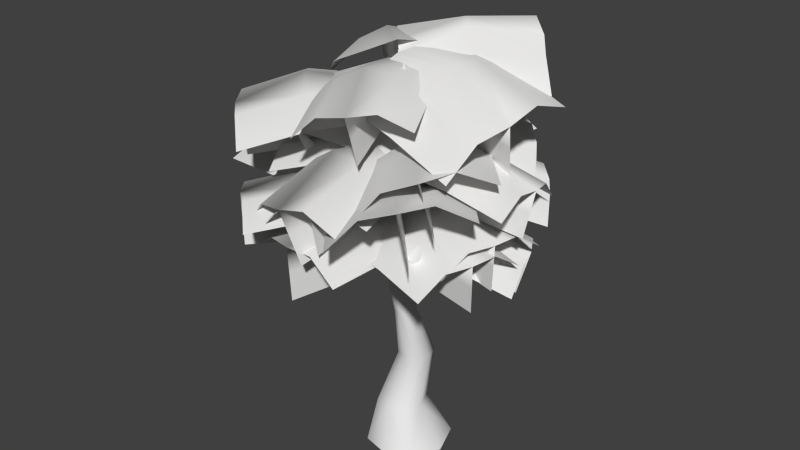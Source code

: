 # Source: lowpolyTree.blend  (saved by Blender 2.65.0; exported with 4.5.12 LTS)
import bpy
from mathutils import Matrix  # noqa: F401  (used for matrix-valued properties, if any)

bpy.ops.wm.read_factory_settings(use_empty=True)
scene = bpy.context.scene
scene.name = 'Scene'

# ---- collections
col_collection_1 = bpy.data.collections.new('Collection 1'); scene.collection.children.link(col_collection_1)

# ---- materials (node trees are filled in below, after node groups)
mat_leaves = bpy.data.materials.new('leaves')
mat_leaves.alpha_threshold = 0.0
mat_leaves.use_transparent_shadow = False
mat_leaves.diffuse_color = (0.8, 0.7962, 0.7849, 1.0)
mat_leaves.roughness = 0.5
mat_leaves.specular_intensity = 0.0
mat_bark = bpy.data.materials.new('bark')
mat_bark.alpha_threshold = 0.0
mat_bark.use_transparent_shadow = False
mat_bark.roughness = 0.5
mat_bark.specular_intensity = 0.0
mat_bark.line_color = (0.0, 0.0, 0.0, 1.0)

# ---- material node trees

# ---- world
world_world = bpy.data.worlds.new('World'); scene.world = world_world
world_world.color = (0.05088, 0.05088, 0.05088)
world_world.use_sun_shadow = False
world_world.sun_shadow_jitter_overblur = 0.0
world_world.cycles.sampling_method = 'MANUAL'
world_world.cycles.sample_map_resolution = 256

# ---- meshes
me_plane_028 = bpy.data.meshes.new('Plane.028')
me_plane_028.from_pydata([(1.0, -1.0, -0.191), (-1.0, -1.0, -0.191), (1.0, 1.0, -0.3242), (-1.0, 1.0, -0.3242), (0.0, -1.0, 0.0), (1.37e-18, 1.044, -0.001218), (-1.0, 0.0, -0.191), (1.0, 0.0, -0.191), (0.0, 0.0, 0.2992), (0.4901, -1.0, -0.09286), (0.4901, 1.0, 0.0), (0.4901, -7.681e-09, 0.1572), (-0.5, -6.4e-09, 0.1439), (-0.5, 1.0, 0.0), (-0.5, -1.0, -0.09802), (0.0, -1.0, -0.3692), (1.37e-18, 1.044, -0.3704), (0.0, 0.0, -0.3819), (-1.187e-16, -1.0, -0.8084), (-1.174e-16, 1.044, -0.8096), (-1.187e-16, -2.636e-32, -0.802)], [], [(12, 6, 1, 14), (11, 8, 4, 9), (10, 5, 8, 11), (13, 3, 6, 12), (7, 11, 9, 0), (2, 10, 11, 7), (8, 12, 14, 4), (5, 13, 12, 8), (17, 16, 5, 8), (8, 4, 15, 17), (20, 19, 16, 17), (17, 15, 18, 20)])
me_plane_028.polygons.foreach_set('use_smooth', [True] * 12)
_uv = me_plane_028.uv_layers.new(name='UVMap')
_uv.uv.foreach_set('vector', [0.25, 0.5, 0.0, 0.5, 0.0, 0.0, 0.25, 0.0, 0.75, 0.5, 0.5, 0.5, 0.5, 0.0, 0.75, 0.0, 0.75, 1.0, 0.5, 1.0, 0.5, 0.5, 0.75, 0.5, 0.25, 1.0, 0.0, 1.0, 0.0, 0.5, 0.25, 0.5, 1.0, 0.5, 0.75, 0.5, 0.75, 0.0, 1.0, 0.0, 1.0, 1.0, 0.75, 1.0, 0.75, 0.5, 1.0, 0.5, 0.5, 0.5, 0.25, 0.5, 0.25, 0.0, 0.5, 0.0, 0.5, 1.0, 0.25, 1.0, 0.25, 0.5, 0.5, 0.5, 0.5614, 0.5085, 0.5587, 0.975, 0.1693, 0.9757, 0.1628, 0.5097, 0.1628, 0.5097, 0.1667, 0.005834, 0.5561, 0.005113, 0.5614, 0.5085, 0.9827, 0.5078, 0.9863, 0.9742, 0.5587, 0.975, 0.5614, 0.5085, 0.5614, 0.5085, 0.5561, 0.005113, 0.9838, 0.004366, 0.9827, 0.5078])
me_plane_028.materials.append(mat_leaves)
me_plane_028.use_remesh_preserve_volume = False
me_plane_028.use_remesh_preserve_attributes = False
me_plane_028.use_mirror_vertex_groups = False
me_plane_028.update()
me_plane_027 = bpy.data.meshes.new('Plane.027')
me_plane_027.from_pydata([(1.0, -1.0, -0.191), (-1.0, -1.0, -0.191), (1.0, 1.0, -0.3242), (-1.0, 1.0, -0.3242), (0.0, -1.0, 0.0), (1.37e-18, 1.044, -0.001218), (-1.0, 0.0, -0.191), (1.0, 0.0, -0.191), (0.0, 0.0, 0.2992), (0.4901, -1.0, -0.09286), (0.4901, 1.0, 0.0), (0.4901, -7.681e-09, 0.1572), (-0.5, -6.4e-09, 0.1439), (-0.5, 1.0, 0.0), (-0.5, -1.0, -0.09802), (0.0, -1.0, -0.3692), (1.37e-18, 1.044, -0.3704), (0.0, 0.0, -0.3819), (-1.187e-16, -1.0, -0.8084), (-1.174e-16, 1.044, -0.8096), (-1.187e-16, -2.636e-32, -0.802)], [], [(12, 6, 1, 14), (11, 8, 4, 9), (10, 5, 8, 11), (13, 3, 6, 12), (7, 11, 9, 0), (2, 10, 11, 7), (8, 12, 14, 4), (5, 13, 12, 8), (17, 16, 5, 8), (8, 4, 15, 17), (20, 19, 16, 17), (17, 15, 18, 20)])
me_plane_027.polygons.foreach_set('use_smooth', [True] * 12)
_uv = me_plane_027.uv_layers.new(name='UVMap')
_uv.uv.foreach_set('vector', [0.25, 0.5, 0.0, 0.5, 0.0, 0.0, 0.25, 0.0, 0.75, 0.5, 0.5, 0.5, 0.5, 0.0, 0.75, 0.0, 0.75, 1.0, 0.5, 1.0, 0.5, 0.5, 0.75, 0.5, 0.25, 1.0, 0.0, 1.0, 0.0, 0.5, 0.25, 0.5, 1.0, 0.5, 0.75, 0.5, 0.75, 0.0, 1.0, 0.0, 1.0, 1.0, 0.75, 1.0, 0.75, 0.5, 1.0, 0.5, 0.5, 0.5, 0.25, 0.5, 0.25, 0.0, 0.5, 0.0, 0.5, 1.0, 0.25, 1.0, 0.25, 0.5, 0.5, 0.5, 0.5614, 0.5085, 0.5587, 0.975, 0.1693, 0.9757, 0.1628, 0.5097, 0.1628, 0.5097, 0.1667, 0.005834, 0.5561, 0.005113, 0.5614, 0.5085, 0.9827, 0.5078, 0.9863, 0.9742, 0.5587, 0.975, 0.5614, 0.5085, 0.5614, 0.5085, 0.5561, 0.005113, 0.9838, 0.004366, 0.9827, 0.5078])
me_plane_027.materials.append(mat_leaves)
me_plane_027.use_remesh_preserve_volume = False
me_plane_027.use_remesh_preserve_attributes = False
me_plane_027.use_mirror_vertex_groups = False
me_plane_027.update()
me_plane_026 = bpy.data.meshes.new('Plane.026')
me_plane_026.from_pydata([(1.0, -1.0, -0.191), (-1.0, -1.0, -0.191), (1.0, 1.0, -0.3242), (-1.0, 1.0, -0.3242), (0.0, -1.0, 0.0), (1.37e-18, 1.044, -0.001218), (-1.0, 0.0, -0.191), (1.0, 0.0, -0.191), (0.0, 0.0, 0.2992), (0.4901, -1.0, -0.09286), (0.4901, 1.0, 0.0), (0.4901, -7.681e-09, 0.1572), (-0.5, -6.4e-09, 0.1439), (-0.5, 1.0, 0.0), (-0.5, -1.0, -0.09802), (0.0, -1.0, -0.3692), (1.37e-18, 1.044, -0.3704), (0.0, 0.0, -0.3819), (-1.187e-16, -1.0, -0.8084), (-1.174e-16, 1.044, -0.8096), (-1.187e-16, -2.636e-32, -0.802)], [], [(12, 6, 1, 14), (11, 8, 4, 9), (10, 5, 8, 11), (13, 3, 6, 12), (7, 11, 9, 0), (2, 10, 11, 7), (8, 12, 14, 4), (5, 13, 12, 8), (17, 16, 5, 8), (8, 4, 15, 17), (20, 19, 16, 17), (17, 15, 18, 20)])
me_plane_026.polygons.foreach_set('use_smooth', [True] * 12)
_uv = me_plane_026.uv_layers.new(name='UVMap')
_uv.uv.foreach_set('vector', [0.25, 0.5, 0.0, 0.5, 0.0, 0.0, 0.25, 0.0, 0.75, 0.5, 0.5, 0.5, 0.5, 0.0, 0.75, 0.0, 0.75, 1.0, 0.5, 1.0, 0.5, 0.5, 0.75, 0.5, 0.25, 1.0, 0.0, 1.0, 0.0, 0.5, 0.25, 0.5, 1.0, 0.5, 0.75, 0.5, 0.75, 0.0, 1.0, 0.0, 1.0, 1.0, 0.75, 1.0, 0.75, 0.5, 1.0, 0.5, 0.5, 0.5, 0.25, 0.5, 0.25, 0.0, 0.5, 0.0, 0.5, 1.0, 0.25, 1.0, 0.25, 0.5, 0.5, 0.5, 0.5614, 0.5085, 0.5587, 0.975, 0.1693, 0.9757, 0.1628, 0.5097, 0.1628, 0.5097, 0.1667, 0.005834, 0.5561, 0.005113, 0.5614, 0.5085, 0.9827, 0.5078, 0.9863, 0.9742, 0.5587, 0.975, 0.5614, 0.5085, 0.5614, 0.5085, 0.5561, 0.005113, 0.9838, 0.004366, 0.9827, 0.5078])
me_plane_026.materials.append(mat_leaves)
me_plane_026.use_remesh_preserve_volume = False
me_plane_026.use_remesh_preserve_attributes = False
me_plane_026.use_mirror_vertex_groups = False
me_plane_026.update()
me_plane_025 = bpy.data.meshes.new('Plane.025')
me_plane_025.from_pydata([(1.0, -1.0, -0.191), (-1.0, -1.0, -0.191), (1.0, 1.0, -0.3242), (-1.0, 1.0, -0.3242), (0.0, -1.0, 0.0), (1.37e-18, 1.044, -0.001218), (-1.0, 0.0, -0.191), (1.0, 0.0, -0.191), (0.0, 0.0, 0.2992), (0.4901, -1.0, -0.09286), (0.4901, 1.0, 0.0), (0.4901, -7.681e-09, 0.1572), (-0.5, -6.4e-09, 0.1439), (-0.5, 1.0, 0.0), (-0.5, -1.0, -0.09802), (0.0, -1.0, -0.3692), (1.37e-18, 1.044, -0.3704), (0.0, 0.0, -0.3819), (-1.187e-16, -1.0, -0.8084), (-1.174e-16, 1.044, -0.8096), (-1.187e-16, -2.636e-32, -0.802)], [], [(12, 6, 1, 14), (11, 8, 4, 9), (10, 5, 8, 11), (13, 3, 6, 12), (7, 11, 9, 0), (2, 10, 11, 7), (8, 12, 14, 4), (5, 13, 12, 8), (17, 16, 5, 8), (8, 4, 15, 17), (20, 19, 16, 17), (17, 15, 18, 20)])
me_plane_025.polygons.foreach_set('use_smooth', [True] * 12)
_uv = me_plane_025.uv_layers.new(name='UVMap')
_uv.uv.foreach_set('vector', [0.25, 0.5, 0.0, 0.5, 0.0, 0.0, 0.25, 0.0, 0.75, 0.5, 0.5, 0.5, 0.5, 0.0, 0.75, 0.0, 0.75, 1.0, 0.5, 1.0, 0.5, 0.5, 0.75, 0.5, 0.25, 1.0, 0.0, 1.0, 0.0, 0.5, 0.25, 0.5, 1.0, 0.5, 0.75, 0.5, 0.75, 0.0, 1.0, 0.0, 1.0, 1.0, 0.75, 1.0, 0.75, 0.5, 1.0, 0.5, 0.5, 0.5, 0.25, 0.5, 0.25, 0.0, 0.5, 0.0, 0.5, 1.0, 0.25, 1.0, 0.25, 0.5, 0.5, 0.5, 0.5614, 0.5085, 0.5587, 0.975, 0.1693, 0.9757, 0.1628, 0.5097, 0.1628, 0.5097, 0.1667, 0.005834, 0.5561, 0.005113, 0.5614, 0.5085, 0.9827, 0.5078, 0.9863, 0.9742, 0.5587, 0.975, 0.5614, 0.5085, 0.5614, 0.5085, 0.5561, 0.005113, 0.9838, 0.004366, 0.9827, 0.5078])
me_plane_025.materials.append(mat_leaves)
me_plane_025.use_remesh_preserve_volume = False
me_plane_025.use_remesh_preserve_attributes = False
me_plane_025.use_mirror_vertex_groups = False
me_plane_025.update()
me_plane_024 = bpy.data.meshes.new('Plane.024')
me_plane_024.from_pydata([(1.0, -1.0, -0.191), (-1.0, -1.0, -0.191), (1.0, 1.0, -0.3242), (-1.0, 1.0, -0.3242), (0.0, -1.0, 0.0), (1.37e-18, 1.044, -0.001218), (-1.0, 0.0, -0.191), (1.0, 0.0, -0.191), (0.0, 0.0, 0.2992), (0.4901, -1.0, -0.09286), (0.4901, 1.0, 0.0), (0.4901, -7.681e-09, 0.1572), (-0.5, -6.4e-09, 0.1439), (-0.5, 1.0, 0.0), (-0.5, -1.0, -0.09802), (0.0, -1.0, -0.3692), (1.37e-18, 1.044, -0.3704), (0.0, 0.0, -0.3819), (-1.187e-16, -1.0, -0.8084), (-1.174e-16, 1.044, -0.8096), (-1.187e-16, -2.636e-32, -0.802)], [], [(12, 6, 1, 14), (11, 8, 4, 9), (10, 5, 8, 11), (13, 3, 6, 12), (7, 11, 9, 0), (2, 10, 11, 7), (8, 12, 14, 4), (5, 13, 12, 8), (17, 16, 5, 8), (8, 4, 15, 17), (20, 19, 16, 17), (17, 15, 18, 20)])
me_plane_024.polygons.foreach_set('use_smooth', [True] * 12)
_uv = me_plane_024.uv_layers.new(name='UVMap')
_uv.uv.foreach_set('vector', [0.25, 0.5, 0.0, 0.5, 0.0, 0.0, 0.25, 0.0, 0.75, 0.5, 0.5, 0.5, 0.5, 0.0, 0.75, 0.0, 0.75, 1.0, 0.5, 1.0, 0.5, 0.5, 0.75, 0.5, 0.25, 1.0, 0.0, 1.0, 0.0, 0.5, 0.25, 0.5, 1.0, 0.5, 0.75, 0.5, 0.75, 0.0, 1.0, 0.0, 1.0, 1.0, 0.75, 1.0, 0.75, 0.5, 1.0, 0.5, 0.5, 0.5, 0.25, 0.5, 0.25, 0.0, 0.5, 0.0, 0.5, 1.0, 0.25, 1.0, 0.25, 0.5, 0.5, 0.5, 0.5614, 0.5085, 0.5587, 0.975, 0.1693, 0.9757, 0.1628, 0.5097, 0.1628, 0.5097, 0.1667, 0.005834, 0.5561, 0.005113, 0.5614, 0.5085, 0.9827, 0.5078, 0.9863, 0.9742, 0.5587, 0.975, 0.5614, 0.5085, 0.5614, 0.5085, 0.5561, 0.005113, 0.9838, 0.004366, 0.9827, 0.5078])
me_plane_024.materials.append(mat_leaves)
me_plane_024.use_remesh_preserve_volume = False
me_plane_024.use_remesh_preserve_attributes = False
me_plane_024.use_mirror_vertex_groups = False
me_plane_024.update()
me_plane_023 = bpy.data.meshes.new('Plane.023')
me_plane_023.from_pydata([(1.0, -1.0, -0.191), (-1.0, -1.0, -0.191), (1.0, 1.0, -0.3242), (-1.0, 1.0, -0.3242), (0.0, -1.0, 0.0), (1.37e-18, 1.044, -0.001218), (-1.0, 0.0, -0.191), (1.0, 0.0, -0.191), (0.0, 0.0, 0.2992), (0.4901, -1.0, -0.09286), (0.4901, 1.0, 0.0), (0.4901, -7.681e-09, 0.1572), (-0.5, -6.4e-09, 0.1439), (-0.5, 1.0, 0.0), (-0.5, -1.0, -0.09802), (0.0, -1.0, -0.3692), (1.37e-18, 1.044, -0.3704), (0.0, 0.0, -0.3819), (-1.187e-16, -1.0, -0.8084), (-1.174e-16, 1.044, -0.8096), (-1.187e-16, -2.636e-32, -0.802)], [], [(12, 6, 1, 14), (11, 8, 4, 9), (10, 5, 8, 11), (13, 3, 6, 12), (7, 11, 9, 0), (2, 10, 11, 7), (8, 12, 14, 4), (5, 13, 12, 8), (17, 16, 5, 8), (8, 4, 15, 17), (20, 19, 16, 17), (17, 15, 18, 20)])
me_plane_023.polygons.foreach_set('use_smooth', [True] * 12)
_uv = me_plane_023.uv_layers.new(name='UVMap')
_uv.uv.foreach_set('vector', [0.25, 0.5, 0.0, 0.5, 0.0, 0.0, 0.25, 0.0, 0.75, 0.5, 0.5, 0.5, 0.5, 0.0, 0.75, 0.0, 0.75, 1.0, 0.5, 1.0, 0.5, 0.5, 0.75, 0.5, 0.25, 1.0, 0.0, 1.0, 0.0, 0.5, 0.25, 0.5, 1.0, 0.5, 0.75, 0.5, 0.75, 0.0, 1.0, 0.0, 1.0, 1.0, 0.75, 1.0, 0.75, 0.5, 1.0, 0.5, 0.5, 0.5, 0.25, 0.5, 0.25, 0.0, 0.5, 0.0, 0.5, 1.0, 0.25, 1.0, 0.25, 0.5, 0.5, 0.5, 0.5614, 0.5085, 0.5587, 0.975, 0.1693, 0.9757, 0.1628, 0.5097, 0.1628, 0.5097, 0.1667, 0.005834, 0.5561, 0.005113, 0.5614, 0.5085, 0.9827, 0.5078, 0.9863, 0.9742, 0.5587, 0.975, 0.5614, 0.5085, 0.5614, 0.5085, 0.5561, 0.005113, 0.9838, 0.004366, 0.9827, 0.5078])
me_plane_023.materials.append(mat_leaves)
me_plane_023.use_remesh_preserve_volume = False
me_plane_023.use_remesh_preserve_attributes = False
me_plane_023.use_mirror_vertex_groups = False
me_plane_023.update()
me_plane_022 = bpy.data.meshes.new('Plane.022')
me_plane_022.from_pydata([(1.0, -1.0, -0.191), (-1.0, -1.0, -0.191), (1.0, 1.0, -0.3242), (-1.0, 1.0, -0.3242), (0.0, -1.0, 0.0), (1.37e-18, 1.044, -0.001218), (-1.0, 0.0, -0.191), (1.0, 0.0, -0.191), (0.0, 0.0, 0.2992), (0.4901, -1.0, -0.09286), (0.4901, 1.0, 0.0), (0.4901, -7.681e-09, 0.1572), (-0.5, -6.4e-09, 0.1439), (-0.5, 1.0, 0.0), (-0.5, -1.0, -0.09802), (0.0, -1.0, -0.3692), (1.37e-18, 1.044, -0.3704), (0.0, 0.0, -0.3819), (-1.187e-16, -1.0, -0.8084), (-1.174e-16, 1.044, -0.8096), (-1.187e-16, -2.636e-32, -0.802)], [], [(12, 6, 1, 14), (11, 8, 4, 9), (10, 5, 8, 11), (13, 3, 6, 12), (7, 11, 9, 0), (2, 10, 11, 7), (8, 12, 14, 4), (5, 13, 12, 8), (17, 16, 5, 8), (8, 4, 15, 17), (20, 19, 16, 17), (17, 15, 18, 20)])
me_plane_022.polygons.foreach_set('use_smooth', [True] * 12)
_uv = me_plane_022.uv_layers.new(name='UVMap')
_uv.uv.foreach_set('vector', [0.25, 0.5, 0.0, 0.5, 0.0, 0.0, 0.25, 0.0, 0.75, 0.5, 0.5, 0.5, 0.5, 0.0, 0.75, 0.0, 0.75, 1.0, 0.5, 1.0, 0.5, 0.5, 0.75, 0.5, 0.25, 1.0, 0.0, 1.0, 0.0, 0.5, 0.25, 0.5, 1.0, 0.5, 0.75, 0.5, 0.75, 0.0, 1.0, 0.0, 1.0, 1.0, 0.75, 1.0, 0.75, 0.5, 1.0, 0.5, 0.5, 0.5, 0.25, 0.5, 0.25, 0.0, 0.5, 0.0, 0.5, 1.0, 0.25, 1.0, 0.25, 0.5, 0.5, 0.5, 0.5614, 0.5085, 0.5587, 0.975, 0.1693, 0.9757, 0.1628, 0.5097, 0.1628, 0.5097, 0.1667, 0.005834, 0.5561, 0.005113, 0.5614, 0.5085, 0.9827, 0.5078, 0.9863, 0.9742, 0.5587, 0.975, 0.5614, 0.5085, 0.5614, 0.5085, 0.5561, 0.005113, 0.9838, 0.004366, 0.9827, 0.5078])
me_plane_022.materials.append(mat_leaves)
me_plane_022.use_remesh_preserve_volume = False
me_plane_022.use_remesh_preserve_attributes = False
me_plane_022.use_mirror_vertex_groups = False
me_plane_022.update()
me_plane_021 = bpy.data.meshes.new('Plane.021')
me_plane_021.from_pydata([(1.0, -1.0, -0.191), (-1.0, -1.0, -0.191), (1.0, 1.0, -0.3242), (-1.0, 1.0, -0.3242), (0.0, -1.0, 0.0), (1.37e-18, 1.044, -0.001218), (-1.0, 0.0, -0.191), (1.0, 0.0, -0.191), (0.0, 0.0, 0.2992), (0.4901, -1.0, -0.09286), (0.4901, 1.0, 0.0), (0.4901, -7.681e-09, 0.1572), (-0.5, -6.4e-09, 0.1439), (-0.5, 1.0, 0.0), (-0.5, -1.0, -0.09802), (0.0, -1.0, -0.3692), (1.37e-18, 1.044, -0.3704), (0.0, 0.0, -0.3819), (-1.187e-16, -1.0, -0.8084), (-1.174e-16, 1.044, -0.8096), (-1.187e-16, -2.636e-32, -0.802)], [], [(12, 6, 1, 14), (11, 8, 4, 9), (10, 5, 8, 11), (13, 3, 6, 12), (7, 11, 9, 0), (2, 10, 11, 7), (8, 12, 14, 4), (5, 13, 12, 8), (17, 16, 5, 8), (8, 4, 15, 17), (20, 19, 16, 17), (17, 15, 18, 20)])
me_plane_021.polygons.foreach_set('use_smooth', [True] * 12)
_uv = me_plane_021.uv_layers.new(name='UVMap')
_uv.uv.foreach_set('vector', [0.25, 0.5, 0.0, 0.5, 0.0, 0.0, 0.25, 0.0, 0.75, 0.5, 0.5, 0.5, 0.5, 0.0, 0.75, 0.0, 0.75, 1.0, 0.5, 1.0, 0.5, 0.5, 0.75, 0.5, 0.25, 1.0, 0.0, 1.0, 0.0, 0.5, 0.25, 0.5, 1.0, 0.5, 0.75, 0.5, 0.75, 0.0, 1.0, 0.0, 1.0, 1.0, 0.75, 1.0, 0.75, 0.5, 1.0, 0.5, 0.5, 0.5, 0.25, 0.5, 0.25, 0.0, 0.5, 0.0, 0.5, 1.0, 0.25, 1.0, 0.25, 0.5, 0.5, 0.5, 0.5614, 0.5085, 0.5587, 0.975, 0.1693, 0.9757, 0.1628, 0.5097, 0.1628, 0.5097, 0.1667, 0.005834, 0.5561, 0.005113, 0.5614, 0.5085, 0.9827, 0.5078, 0.9863, 0.9742, 0.5587, 0.975, 0.5614, 0.5085, 0.5614, 0.5085, 0.5561, 0.005113, 0.9838, 0.004366, 0.9827, 0.5078])
me_plane_021.materials.append(mat_leaves)
me_plane_021.use_remesh_preserve_volume = False
me_plane_021.use_remesh_preserve_attributes = False
me_plane_021.use_mirror_vertex_groups = False
me_plane_021.update()
me_plane_020 = bpy.data.meshes.new('Plane.020')
me_plane_020.from_pydata([(1.0, -1.0, -0.191), (-1.0, -1.0, -0.191), (1.0, 1.0, -0.3242), (-1.0, 1.0, -0.3242), (0.0, -1.0, 0.0), (1.37e-18, 1.044, -0.001218), (-1.0, 0.0, -0.191), (1.0, 0.0, -0.191), (0.0, 0.0, 0.2992), (0.4901, -1.0, -0.09286), (0.4901, 1.0, 0.0), (0.4901, -7.681e-09, 0.1572), (-0.5, -6.4e-09, 0.1439), (-0.5, 1.0, 0.0), (-0.5, -1.0, -0.09802), (0.0, -1.0, -0.3692), (1.37e-18, 1.044, -0.3704), (0.0, 0.0, -0.3819), (-1.187e-16, -1.0, -0.8084), (-1.174e-16, 1.044, -0.8096), (-1.187e-16, -2.636e-32, -0.802)], [], [(12, 6, 1, 14), (11, 8, 4, 9), (10, 5, 8, 11), (13, 3, 6, 12), (7, 11, 9, 0), (2, 10, 11, 7), (8, 12, 14, 4), (5, 13, 12, 8), (17, 16, 5, 8), (8, 4, 15, 17), (20, 19, 16, 17), (17, 15, 18, 20)])
me_plane_020.polygons.foreach_set('use_smooth', [True] * 12)
_uv = me_plane_020.uv_layers.new(name='UVMap')
_uv.uv.foreach_set('vector', [0.25, 0.5, 0.0, 0.5, 0.0, 0.0, 0.25, 0.0, 0.75, 0.5, 0.5, 0.5, 0.5, 0.0, 0.75, 0.0, 0.75, 1.0, 0.5, 1.0, 0.5, 0.5, 0.75, 0.5, 0.25, 1.0, 0.0, 1.0, 0.0, 0.5, 0.25, 0.5, 1.0, 0.5, 0.75, 0.5, 0.75, 0.0, 1.0, 0.0, 1.0, 1.0, 0.75, 1.0, 0.75, 0.5, 1.0, 0.5, 0.5, 0.5, 0.25, 0.5, 0.25, 0.0, 0.5, 0.0, 0.5, 1.0, 0.25, 1.0, 0.25, 0.5, 0.5, 0.5, 0.5614, 0.5085, 0.5587, 0.975, 0.1693, 0.9757, 0.1628, 0.5097, 0.1628, 0.5097, 0.1667, 0.005834, 0.5561, 0.005113, 0.5614, 0.5085, 0.9827, 0.5078, 0.9863, 0.9742, 0.5587, 0.975, 0.5614, 0.5085, 0.5614, 0.5085, 0.5561, 0.005113, 0.9838, 0.004366, 0.9827, 0.5078])
me_plane_020.materials.append(mat_leaves)
me_plane_020.use_remesh_preserve_volume = False
me_plane_020.use_remesh_preserve_attributes = False
me_plane_020.use_mirror_vertex_groups = False
me_plane_020.update()
me_plane_019 = bpy.data.meshes.new('Plane.019')
me_plane_019.from_pydata([(1.0, -1.0, -0.191), (-1.0, -1.0, -0.191), (1.0, 1.0, -0.3242), (-1.0, 1.0, -0.3242), (0.0, -1.0, 0.0), (1.37e-18, 1.044, -0.001218), (-1.0, 0.0, -0.191), (1.0, 0.0, -0.191), (0.0, 0.0, 0.2992), (0.4901, -1.0, -0.09286), (0.4901, 1.0, 0.0), (0.4901, -7.681e-09, 0.1572), (-0.5, -6.4e-09, 0.1439), (-0.5, 1.0, 0.0), (-0.5, -1.0, -0.09802), (0.0, -1.0, -0.3692), (1.37e-18, 1.044, -0.3704), (0.0, 0.0, -0.3819), (-1.187e-16, -1.0, -0.8084), (-1.174e-16, 1.044, -0.8096), (-1.187e-16, -2.636e-32, -0.802)], [], [(12, 6, 1, 14), (11, 8, 4, 9), (10, 5, 8, 11), (13, 3, 6, 12), (7, 11, 9, 0), (2, 10, 11, 7), (8, 12, 14, 4), (5, 13, 12, 8), (17, 16, 5, 8), (8, 4, 15, 17), (20, 19, 16, 17), (17, 15, 18, 20)])
me_plane_019.polygons.foreach_set('use_smooth', [True] * 12)
_uv = me_plane_019.uv_layers.new(name='UVMap')
_uv.uv.foreach_set('vector', [0.25, 0.5, 0.0, 0.5, 0.0, 0.0, 0.25, 0.0, 0.75, 0.5, 0.5, 0.5, 0.5, 0.0, 0.75, 0.0, 0.75, 1.0, 0.5, 1.0, 0.5, 0.5, 0.75, 0.5, 0.25, 1.0, 0.0, 1.0, 0.0, 0.5, 0.25, 0.5, 1.0, 0.5, 0.75, 0.5, 0.75, 0.0, 1.0, 0.0, 1.0, 1.0, 0.75, 1.0, 0.75, 0.5, 1.0, 0.5, 0.5, 0.5, 0.25, 0.5, 0.25, 0.0, 0.5, 0.0, 0.5, 1.0, 0.25, 1.0, 0.25, 0.5, 0.5, 0.5, 0.5614, 0.5085, 0.5587, 0.975, 0.1693, 0.9757, 0.1628, 0.5097, 0.1628, 0.5097, 0.1667, 0.005834, 0.5561, 0.005113, 0.5614, 0.5085, 0.9827, 0.5078, 0.9863, 0.9742, 0.5587, 0.975, 0.5614, 0.5085, 0.5614, 0.5085, 0.5561, 0.005113, 0.9838, 0.004366, 0.9827, 0.5078])
me_plane_019.materials.append(mat_leaves)
me_plane_019.use_remesh_preserve_volume = False
me_plane_019.use_remesh_preserve_attributes = False
me_plane_019.use_mirror_vertex_groups = False
me_plane_019.update()
me_plane_018 = bpy.data.meshes.new('Plane.018')
me_plane_018.from_pydata([(1.0, -1.0, -0.191), (-1.0, -1.0, -0.191), (1.0, 1.0, -0.3242), (-1.0, 1.0, -0.3242), (0.0, -1.0, 0.0), (1.37e-18, 1.044, -0.001218), (-1.0, 0.0, -0.191), (1.0, 0.0, -0.191), (0.0, 0.0, 0.2992), (0.4901, -1.0, -0.09286), (0.4901, 1.0, 0.0), (0.4901, -7.681e-09, 0.1572), (-0.5, -6.4e-09, 0.1439), (-0.5, 1.0, 0.0), (-0.5, -1.0, -0.09802), (0.0, -1.0, -0.3692), (1.37e-18, 1.044, -0.3704), (0.0, 0.0, -0.3819), (-1.187e-16, -1.0, -0.8084), (-1.174e-16, 1.044, -0.8096), (-1.187e-16, -2.636e-32, -0.802)], [], [(12, 6, 1, 14), (11, 8, 4, 9), (10, 5, 8, 11), (13, 3, 6, 12), (7, 11, 9, 0), (2, 10, 11, 7), (8, 12, 14, 4), (5, 13, 12, 8), (17, 16, 5, 8), (8, 4, 15, 17), (20, 19, 16, 17), (17, 15, 18, 20)])
me_plane_018.polygons.foreach_set('use_smooth', [True] * 12)
_uv = me_plane_018.uv_layers.new(name='UVMap')
_uv.uv.foreach_set('vector', [0.25, 0.5, 0.0, 0.5, 0.0, 0.0, 0.25, 0.0, 0.75, 0.5, 0.5, 0.5, 0.5, 0.0, 0.75, 0.0, 0.75, 1.0, 0.5, 1.0, 0.5, 0.5, 0.75, 0.5, 0.25, 1.0, 0.0, 1.0, 0.0, 0.5, 0.25, 0.5, 1.0, 0.5, 0.75, 0.5, 0.75, 0.0, 1.0, 0.0, 1.0, 1.0, 0.75, 1.0, 0.75, 0.5, 1.0, 0.5, 0.5, 0.5, 0.25, 0.5, 0.25, 0.0, 0.5, 0.0, 0.5, 1.0, 0.25, 1.0, 0.25, 0.5, 0.5, 0.5, 0.5614, 0.5085, 0.5587, 0.975, 0.1693, 0.9757, 0.1628, 0.5097, 0.1628, 0.5097, 0.1667, 0.005834, 0.5561, 0.005113, 0.5614, 0.5085, 0.9827, 0.5078, 0.9863, 0.9742, 0.5587, 0.975, 0.5614, 0.5085, 0.5614, 0.5085, 0.5561, 0.005113, 0.9838, 0.004366, 0.9827, 0.5078])
me_plane_018.materials.append(mat_leaves)
me_plane_018.use_remesh_preserve_volume = False
me_plane_018.use_remesh_preserve_attributes = False
me_plane_018.use_mirror_vertex_groups = False
me_plane_018.update()
me_plane_017 = bpy.data.meshes.new('Plane.017')
me_plane_017.from_pydata([(1.0, -1.0, -0.191), (-1.0, -1.0, -0.191), (1.0, 1.0, -0.3242), (-1.0, 1.0, -0.3242), (0.0, -1.0, 0.0), (1.37e-18, 1.044, -0.001218), (-1.0, 0.0, -0.191), (1.0, 0.0, -0.191), (0.0, 0.0, 0.2992), (0.4901, -1.0, -0.09286), (0.4901, 1.0, 0.0), (0.4901, -7.681e-09, 0.1572), (-0.5, -6.4e-09, 0.1439), (-0.5, 1.0, 0.0), (-0.5, -1.0, -0.09802), (0.0, -1.0, -0.3692), (1.37e-18, 1.044, -0.3704), (0.0, 0.0, -0.3819), (-1.187e-16, -1.0, -0.8084), (-1.174e-16, 1.044, -0.8096), (-1.187e-16, -2.636e-32, -0.802)], [], [(12, 6, 1, 14), (11, 8, 4, 9), (10, 5, 8, 11), (13, 3, 6, 12), (7, 11, 9, 0), (2, 10, 11, 7), (8, 12, 14, 4), (5, 13, 12, 8), (17, 16, 5, 8), (8, 4, 15, 17), (20, 19, 16, 17), (17, 15, 18, 20)])
me_plane_017.polygons.foreach_set('use_smooth', [True] * 12)
_uv = me_plane_017.uv_layers.new(name='UVMap')
_uv.uv.foreach_set('vector', [0.25, 0.5, 0.0, 0.5, 0.0, 0.0, 0.25, 0.0, 0.75, 0.5, 0.5, 0.5, 0.5, 0.0, 0.75, 0.0, 0.75, 1.0, 0.5, 1.0, 0.5, 0.5, 0.75, 0.5, 0.25, 1.0, 0.0, 1.0, 0.0, 0.5, 0.25, 0.5, 1.0, 0.5, 0.75, 0.5, 0.75, 0.0, 1.0, 0.0, 1.0, 1.0, 0.75, 1.0, 0.75, 0.5, 1.0, 0.5, 0.5, 0.5, 0.25, 0.5, 0.25, 0.0, 0.5, 0.0, 0.5, 1.0, 0.25, 1.0, 0.25, 0.5, 0.5, 0.5, 0.5614, 0.5085, 0.5587, 0.975, 0.1693, 0.9757, 0.1628, 0.5097, 0.1628, 0.5097, 0.1667, 0.005834, 0.5561, 0.005113, 0.5614, 0.5085, 0.9827, 0.5078, 0.9863, 0.9742, 0.5587, 0.975, 0.5614, 0.5085, 0.5614, 0.5085, 0.5561, 0.005113, 0.9838, 0.004366, 0.9827, 0.5078])
me_plane_017.materials.append(mat_leaves)
me_plane_017.use_remesh_preserve_volume = False
me_plane_017.use_remesh_preserve_attributes = False
me_plane_017.use_mirror_vertex_groups = False
me_plane_017.update()
me_plane_016 = bpy.data.meshes.new('Plane.016')
me_plane_016.from_pydata([(1.0, -1.0, -0.191), (-1.0, -1.0, -0.191), (1.0, 1.0, -0.3242), (-1.0, 1.0, -0.3242), (0.0, -1.0, 0.0), (1.37e-18, 1.044, -0.001218), (-1.0, 0.0, -0.191), (1.0, 0.0, -0.191), (0.0, 0.0, 0.2992), (0.4901, -1.0, -0.09286), (0.4901, 1.0, 0.0), (0.4901, -7.681e-09, 0.1572), (-0.5, -6.4e-09, 0.1439), (-0.5, 1.0, 0.0), (-0.5, -1.0, -0.09802), (0.0, -1.0, -0.3692), (1.37e-18, 1.044, -0.3704), (0.0, 0.0, -0.3819), (-1.187e-16, -1.0, -0.8084), (-1.174e-16, 1.044, -0.8096), (-1.187e-16, -2.636e-32, -0.802)], [], [(12, 6, 1, 14), (11, 8, 4, 9), (10, 5, 8, 11), (13, 3, 6, 12), (7, 11, 9, 0), (2, 10, 11, 7), (8, 12, 14, 4), (5, 13, 12, 8), (17, 16, 5, 8), (8, 4, 15, 17), (20, 19, 16, 17), (17, 15, 18, 20)])
me_plane_016.polygons.foreach_set('use_smooth', [True] * 12)
_uv = me_plane_016.uv_layers.new(name='UVMap')
_uv.uv.foreach_set('vector', [0.25, 0.5, 0.0, 0.5, 0.0, 0.0, 0.25, 0.0, 0.75, 0.5, 0.5, 0.5, 0.5, 0.0, 0.75, 0.0, 0.75, 1.0, 0.5, 1.0, 0.5, 0.5, 0.75, 0.5, 0.25, 1.0, 0.0, 1.0, 0.0, 0.5, 0.25, 0.5, 1.0, 0.5, 0.75, 0.5, 0.75, 0.0, 1.0, 0.0, 1.0, 1.0, 0.75, 1.0, 0.75, 0.5, 1.0, 0.5, 0.5, 0.5, 0.25, 0.5, 0.25, 0.0, 0.5, 0.0, 0.5, 1.0, 0.25, 1.0, 0.25, 0.5, 0.5, 0.5, 0.5614, 0.5085, 0.5587, 0.975, 0.1693, 0.9757, 0.1628, 0.5097, 0.1628, 0.5097, 0.1667, 0.005834, 0.5561, 0.005113, 0.5614, 0.5085, 0.9827, 0.5078, 0.9863, 0.9742, 0.5587, 0.975, 0.5614, 0.5085, 0.5614, 0.5085, 0.5561, 0.005113, 0.9838, 0.004366, 0.9827, 0.5078])
me_plane_016.materials.append(mat_leaves)
me_plane_016.use_remesh_preserve_volume = False
me_plane_016.use_remesh_preserve_attributes = False
me_plane_016.use_mirror_vertex_groups = False
me_plane_016.update()
me_plane_015 = bpy.data.meshes.new('Plane.015')
me_plane_015.from_pydata([(1.0, -1.0, -0.191), (-1.0, -1.0, -0.191), (1.0, 1.0, -0.3242), (-1.0, 1.0, -0.3242), (0.0, -1.0, 0.0), (1.37e-18, 1.044, -0.001218), (-1.0, 0.0, -0.191), (1.0, 0.0, -0.191), (0.0, 0.0, 0.2992), (0.4901, -1.0, -0.09286), (0.4901, 1.0, 0.0), (0.4901, -7.681e-09, 0.1572), (-0.5, -6.4e-09, 0.1439), (-0.5, 1.0, 0.0), (-0.5, -1.0, -0.09802), (0.0, -1.0, -0.3692), (1.37e-18, 1.044, -0.3704), (0.0, 0.0, -0.3819), (-1.187e-16, -1.0, -0.8084), (-1.174e-16, 1.044, -0.8096), (-1.187e-16, -2.636e-32, -0.802)], [], [(12, 6, 1, 14), (11, 8, 4, 9), (10, 5, 8, 11), (13, 3, 6, 12), (7, 11, 9, 0), (2, 10, 11, 7), (8, 12, 14, 4), (5, 13, 12, 8), (17, 16, 5, 8), (8, 4, 15, 17), (20, 19, 16, 17), (17, 15, 18, 20)])
me_plane_015.polygons.foreach_set('use_smooth', [True] * 12)
_uv = me_plane_015.uv_layers.new(name='UVMap')
_uv.uv.foreach_set('vector', [0.25, 0.5, 0.0, 0.5, 0.0, 0.0, 0.25, 0.0, 0.75, 0.5, 0.5, 0.5, 0.5, 0.0, 0.75, 0.0, 0.75, 1.0, 0.5, 1.0, 0.5, 0.5, 0.75, 0.5, 0.25, 1.0, 0.0, 1.0, 0.0, 0.5, 0.25, 0.5, 1.0, 0.5, 0.75, 0.5, 0.75, 0.0, 1.0, 0.0, 1.0, 1.0, 0.75, 1.0, 0.75, 0.5, 1.0, 0.5, 0.5, 0.5, 0.25, 0.5, 0.25, 0.0, 0.5, 0.0, 0.5, 1.0, 0.25, 1.0, 0.25, 0.5, 0.5, 0.5, 0.5614, 0.5085, 0.5587, 0.975, 0.1693, 0.9757, 0.1628, 0.5097, 0.1628, 0.5097, 0.1667, 0.005834, 0.5561, 0.005113, 0.5614, 0.5085, 0.9827, 0.5078, 0.9863, 0.9742, 0.5587, 0.975, 0.5614, 0.5085, 0.5614, 0.5085, 0.5561, 0.005113, 0.9838, 0.004366, 0.9827, 0.5078])
me_plane_015.materials.append(mat_leaves)
me_plane_015.use_remesh_preserve_volume = False
me_plane_015.use_remesh_preserve_attributes = False
me_plane_015.use_mirror_vertex_groups = False
me_plane_015.update()
me_plane_014 = bpy.data.meshes.new('Plane.014')
me_plane_014.from_pydata([(1.0, -1.0, -0.191), (-1.0, -1.0, -0.191), (1.0, 1.0, -0.3242), (-1.0, 1.0, -0.3242), (0.0, -1.0, 0.0), (1.37e-18, 1.044, -0.001218), (-1.0, 0.0, -0.191), (1.0, 0.0, -0.191), (0.0, 0.0, 0.2992), (0.4901, -1.0, -0.09286), (0.4901, 1.0, 0.0), (0.4901, -7.681e-09, 0.1572), (-0.5, -6.4e-09, 0.1439), (-0.5, 1.0, 0.0), (-0.5, -1.0, -0.09802), (0.0, -1.0, -0.3692), (1.37e-18, 1.044, -0.3704), (0.0, 0.0, -0.3819), (-1.187e-16, -1.0, -0.8084), (-1.174e-16, 1.044, -0.8096), (-1.187e-16, -2.636e-32, -0.802)], [], [(12, 6, 1, 14), (11, 8, 4, 9), (10, 5, 8, 11), (13, 3, 6, 12), (7, 11, 9, 0), (2, 10, 11, 7), (8, 12, 14, 4), (5, 13, 12, 8), (17, 16, 5, 8), (8, 4, 15, 17), (20, 19, 16, 17), (17, 15, 18, 20)])
me_plane_014.polygons.foreach_set('use_smooth', [True] * 12)
_uv = me_plane_014.uv_layers.new(name='UVMap')
_uv.uv.foreach_set('vector', [0.25, 0.5, 0.0, 0.5, 0.0, 0.0, 0.25, 0.0, 0.75, 0.5, 0.5, 0.5, 0.5, 0.0, 0.75, 0.0, 0.75, 1.0, 0.5, 1.0, 0.5, 0.5, 0.75, 0.5, 0.25, 1.0, 0.0, 1.0, 0.0, 0.5, 0.25, 0.5, 1.0, 0.5, 0.75, 0.5, 0.75, 0.0, 1.0, 0.0, 1.0, 1.0, 0.75, 1.0, 0.75, 0.5, 1.0, 0.5, 0.5, 0.5, 0.25, 0.5, 0.25, 0.0, 0.5, 0.0, 0.5, 1.0, 0.25, 1.0, 0.25, 0.5, 0.5, 0.5, 0.5614, 0.5085, 0.5587, 0.975, 0.1693, 0.9757, 0.1628, 0.5097, 0.1628, 0.5097, 0.1667, 0.005834, 0.5561, 0.005113, 0.5614, 0.5085, 0.9827, 0.5078, 0.9863, 0.9742, 0.5587, 0.975, 0.5614, 0.5085, 0.5614, 0.5085, 0.5561, 0.005113, 0.9838, 0.004366, 0.9827, 0.5078])
me_plane_014.materials.append(mat_leaves)
me_plane_014.use_remesh_preserve_volume = False
me_plane_014.use_remesh_preserve_attributes = False
me_plane_014.use_mirror_vertex_groups = False
me_plane_014.update()
me_plane_013 = bpy.data.meshes.new('Plane.013')
me_plane_013.from_pydata([(1.0, -1.0, -0.191), (-1.0, -1.0, -0.191), (1.0, 1.0, -0.3242), (-1.0, 1.0, -0.3242), (0.0, -1.0, 0.0), (1.37e-18, 1.044, -0.001218), (-1.0, 0.0, -0.191), (1.0, 0.0, -0.191), (0.0, 0.0, 0.2992), (0.4901, -1.0, -0.09286), (0.4901, 1.0, 0.0), (0.4901, -7.681e-09, 0.1572), (-0.5, -6.4e-09, 0.1439), (-0.5, 1.0, 0.0), (-0.5, -1.0, -0.09802), (0.0, -1.0, -0.3692), (1.37e-18, 1.044, -0.3704), (0.0, 0.0, -0.3819), (-1.187e-16, -1.0, -0.8084), (-1.174e-16, 1.044, -0.8096), (-1.187e-16, -2.636e-32, -0.802)], [], [(12, 6, 1, 14), (11, 8, 4, 9), (10, 5, 8, 11), (13, 3, 6, 12), (7, 11, 9, 0), (2, 10, 11, 7), (8, 12, 14, 4), (5, 13, 12, 8), (17, 16, 5, 8), (8, 4, 15, 17), (20, 19, 16, 17), (17, 15, 18, 20)])
me_plane_013.polygons.foreach_set('use_smooth', [True] * 12)
_uv = me_plane_013.uv_layers.new(name='UVMap')
_uv.uv.foreach_set('vector', [0.25, 0.5, 0.0, 0.5, 0.0, 0.0, 0.25, 0.0, 0.75, 0.5, 0.5, 0.5, 0.5, 0.0, 0.75, 0.0, 0.75, 1.0, 0.5, 1.0, 0.5, 0.5, 0.75, 0.5, 0.25, 1.0, 0.0, 1.0, 0.0, 0.5, 0.25, 0.5, 1.0, 0.5, 0.75, 0.5, 0.75, 0.0, 1.0, 0.0, 1.0, 1.0, 0.75, 1.0, 0.75, 0.5, 1.0, 0.5, 0.5, 0.5, 0.25, 0.5, 0.25, 0.0, 0.5, 0.0, 0.5, 1.0, 0.25, 1.0, 0.25, 0.5, 0.5, 0.5, 0.5614, 0.5085, 0.5587, 0.975, 0.1693, 0.9757, 0.1628, 0.5097, 0.1628, 0.5097, 0.1667, 0.005834, 0.5561, 0.005113, 0.5614, 0.5085, 0.9827, 0.5078, 0.9863, 0.9742, 0.5587, 0.975, 0.5614, 0.5085, 0.5614, 0.5085, 0.5561, 0.005113, 0.9838, 0.004366, 0.9827, 0.5078])
me_plane_013.materials.append(mat_leaves)
me_plane_013.use_remesh_preserve_volume = False
me_plane_013.use_remesh_preserve_attributes = False
me_plane_013.use_mirror_vertex_groups = False
me_plane_013.update()
me_plane_012 = bpy.data.meshes.new('Plane.012')
me_plane_012.from_pydata([(1.0, -1.0, -0.191), (-1.0, -1.0, -0.191), (1.0, 1.0, -0.3242), (-1.0, 1.0, -0.3242), (0.0, -1.0, 0.0), (1.37e-18, 1.044, -0.001218), (-1.0, 0.0, -0.191), (1.0, 0.0, -0.191), (0.0, 0.0, 0.2992), (0.4901, -1.0, -0.09286), (0.4901, 1.0, 0.0), (0.4901, -7.681e-09, 0.1572), (-0.5, -6.4e-09, 0.1439), (-0.5, 1.0, 0.0), (-0.5, -1.0, -0.09802), (0.0, -1.0, -0.3692), (1.37e-18, 1.044, -0.3704), (0.0, 0.0, -0.3819), (-1.187e-16, -1.0, -0.8084), (-1.174e-16, 1.044, -0.8096), (-1.187e-16, -2.636e-32, -0.802)], [], [(12, 6, 1, 14), (11, 8, 4, 9), (10, 5, 8, 11), (13, 3, 6, 12), (7, 11, 9, 0), (2, 10, 11, 7), (8, 12, 14, 4), (5, 13, 12, 8), (17, 16, 5, 8), (8, 4, 15, 17), (20, 19, 16, 17), (17, 15, 18, 20)])
me_plane_012.polygons.foreach_set('use_smooth', [True] * 12)
_uv = me_plane_012.uv_layers.new(name='UVMap')
_uv.uv.foreach_set('vector', [0.25, 0.5, 0.0, 0.5, 0.0, 0.0, 0.25, 0.0, 0.75, 0.5, 0.5, 0.5, 0.5, 0.0, 0.75, 0.0, 0.75, 1.0, 0.5, 1.0, 0.5, 0.5, 0.75, 0.5, 0.25, 1.0, 0.0, 1.0, 0.0, 0.5, 0.25, 0.5, 1.0, 0.5, 0.75, 0.5, 0.75, 0.0, 1.0, 0.0, 1.0, 1.0, 0.75, 1.0, 0.75, 0.5, 1.0, 0.5, 0.5, 0.5, 0.25, 0.5, 0.25, 0.0, 0.5, 0.0, 0.5, 1.0, 0.25, 1.0, 0.25, 0.5, 0.5, 0.5, 0.5614, 0.5085, 0.5587, 0.975, 0.1693, 0.9757, 0.1628, 0.5097, 0.1628, 0.5097, 0.1667, 0.005834, 0.5561, 0.005113, 0.5614, 0.5085, 0.9827, 0.5078, 0.9863, 0.9742, 0.5587, 0.975, 0.5614, 0.5085, 0.5614, 0.5085, 0.5561, 0.005113, 0.9838, 0.004366, 0.9827, 0.5078])
me_plane_012.materials.append(mat_leaves)
me_plane_012.use_remesh_preserve_volume = False
me_plane_012.use_remesh_preserve_attributes = False
me_plane_012.use_mirror_vertex_groups = False
me_plane_012.update()
me_plane_011 = bpy.data.meshes.new('Plane.011')
me_plane_011.from_pydata([(1.0, -1.0, -0.191), (-1.0, -1.0, -0.191), (1.0, 1.0, -0.3242), (-1.0, 1.0, -0.3242), (0.0, -1.0, 0.0), (1.37e-18, 1.044, -0.001218), (-1.0, 0.0, -0.191), (1.0, 0.0, -0.191), (0.0, 0.0, 0.2992), (0.4901, -1.0, -0.09286), (0.4901, 1.0, 0.0), (0.4901, -7.681e-09, 0.1572), (-0.5, -6.4e-09, 0.1439), (-0.5, 1.0, 0.0), (-0.5, -1.0, -0.09802), (0.0, -1.0, -0.3692), (1.37e-18, 1.044, -0.3704), (0.0, 0.0, -0.3819), (-1.187e-16, -1.0, -0.8084), (-1.174e-16, 1.044, -0.8096), (-1.187e-16, -2.636e-32, -0.802)], [], [(12, 6, 1, 14), (11, 8, 4, 9), (10, 5, 8, 11), (13, 3, 6, 12), (7, 11, 9, 0), (2, 10, 11, 7), (8, 12, 14, 4), (5, 13, 12, 8), (17, 16, 5, 8), (8, 4, 15, 17), (20, 19, 16, 17), (17, 15, 18, 20)])
me_plane_011.polygons.foreach_set('use_smooth', [True] * 12)
_uv = me_plane_011.uv_layers.new(name='UVMap')
_uv.uv.foreach_set('vector', [0.25, 0.5, 0.0, 0.5, 0.0, 0.0, 0.25, 0.0, 0.75, 0.5, 0.5, 0.5, 0.5, 0.0, 0.75, 0.0, 0.75, 1.0, 0.5, 1.0, 0.5, 0.5, 0.75, 0.5, 0.25, 1.0, 0.0, 1.0, 0.0, 0.5, 0.25, 0.5, 1.0, 0.5, 0.75, 0.5, 0.75, 0.0, 1.0, 0.0, 1.0, 1.0, 0.75, 1.0, 0.75, 0.5, 1.0, 0.5, 0.5, 0.5, 0.25, 0.5, 0.25, 0.0, 0.5, 0.0, 0.5, 1.0, 0.25, 1.0, 0.25, 0.5, 0.5, 0.5, 0.5614, 0.5085, 0.5587, 0.975, 0.1693, 0.9757, 0.1628, 0.5097, 0.1628, 0.5097, 0.1667, 0.005834, 0.5561, 0.005113, 0.5614, 0.5085, 0.9827, 0.5078, 0.9863, 0.9742, 0.5587, 0.975, 0.5614, 0.5085, 0.5614, 0.5085, 0.5561, 0.005113, 0.9838, 0.004366, 0.9827, 0.5078])
me_plane_011.materials.append(mat_leaves)
me_plane_011.use_remesh_preserve_volume = False
me_plane_011.use_remesh_preserve_attributes = False
me_plane_011.use_mirror_vertex_groups = False
me_plane_011.update()
me_plane_010 = bpy.data.meshes.new('Plane.010')
me_plane_010.from_pydata([(1.0, -1.0, -0.191), (-1.0, -1.0, -0.191), (1.0, 1.0, -0.3242), (-1.0, 1.0, -0.3242), (0.0, -1.0, 0.0), (1.37e-18, 1.044, -0.001218), (-1.0, 0.0, -0.191), (1.0, 0.0, -0.191), (0.0, 0.0, 0.2992), (0.4901, -1.0, -0.09286), (0.4901, 1.0, 0.0), (0.4901, -7.681e-09, 0.1572), (-0.5, -6.4e-09, 0.1439), (-0.5, 1.0, 0.0), (-0.5, -1.0, -0.09802), (0.0, -1.0, -0.3692), (1.37e-18, 1.044, -0.3704), (0.0, 0.0, -0.3819), (-1.187e-16, -1.0, -0.8084), (-1.174e-16, 1.044, -0.8096), (-1.187e-16, -2.636e-32, -0.802)], [], [(12, 6, 1, 14), (11, 8, 4, 9), (10, 5, 8, 11), (13, 3, 6, 12), (7, 11, 9, 0), (2, 10, 11, 7), (8, 12, 14, 4), (5, 13, 12, 8), (17, 16, 5, 8), (8, 4, 15, 17), (20, 19, 16, 17), (17, 15, 18, 20)])
me_plane_010.polygons.foreach_set('use_smooth', [True] * 12)
_uv = me_plane_010.uv_layers.new(name='UVMap')
_uv.uv.foreach_set('vector', [0.25, 0.5, 0.0, 0.5, 0.0, 0.0, 0.25, 0.0, 0.75, 0.5, 0.5, 0.5, 0.5, 0.0, 0.75, 0.0, 0.75, 1.0, 0.5, 1.0, 0.5, 0.5, 0.75, 0.5, 0.25, 1.0, 0.0, 1.0, 0.0, 0.5, 0.25, 0.5, 1.0, 0.5, 0.75, 0.5, 0.75, 0.0, 1.0, 0.0, 1.0, 1.0, 0.75, 1.0, 0.75, 0.5, 1.0, 0.5, 0.5, 0.5, 0.25, 0.5, 0.25, 0.0, 0.5, 0.0, 0.5, 1.0, 0.25, 1.0, 0.25, 0.5, 0.5, 0.5, 0.5614, 0.5085, 0.5587, 0.975, 0.1693, 0.9757, 0.1628, 0.5097, 0.1628, 0.5097, 0.1667, 0.005834, 0.5561, 0.005113, 0.5614, 0.5085, 0.9827, 0.5078, 0.9863, 0.9742, 0.5587, 0.975, 0.5614, 0.5085, 0.5614, 0.5085, 0.5561, 0.005113, 0.9838, 0.004366, 0.9827, 0.5078])
me_plane_010.materials.append(mat_leaves)
me_plane_010.use_remesh_preserve_volume = False
me_plane_010.use_remesh_preserve_attributes = False
me_plane_010.use_mirror_vertex_groups = False
me_plane_010.update()
me_plane_009 = bpy.data.meshes.new('Plane.009')
me_plane_009.from_pydata([(1.0, -1.0, -0.191), (-1.0, -1.0, -0.191), (1.0, 1.0, -0.3242), (-1.0, 1.0, -0.3242), (0.0, -1.0, 0.0), (1.37e-18, 1.044, -0.001218), (-1.0, 0.0, -0.191), (1.0, 0.0, -0.191), (0.0, 0.0, 0.2992), (0.4901, -1.0, -0.09286), (0.4901, 1.0, 0.0), (0.4901, -7.681e-09, 0.1572), (-0.5, -6.4e-09, 0.1439), (-0.5, 1.0, 0.0), (-0.5, -1.0, -0.09802), (0.0, -1.0, -0.3692), (1.37e-18, 1.044, -0.3704), (0.0, 0.0, -0.3819), (-1.187e-16, -1.0, -0.8084), (-1.174e-16, 1.044, -0.8096), (-1.187e-16, -2.636e-32, -0.802)], [], [(12, 6, 1, 14), (11, 8, 4, 9), (10, 5, 8, 11), (13, 3, 6, 12), (7, 11, 9, 0), (2, 10, 11, 7), (8, 12, 14, 4), (5, 13, 12, 8), (17, 16, 5, 8), (8, 4, 15, 17), (20, 19, 16, 17), (17, 15, 18, 20)])
me_plane_009.polygons.foreach_set('use_smooth', [True] * 12)
_uv = me_plane_009.uv_layers.new(name='UVMap')
_uv.uv.foreach_set('vector', [0.25, 0.5, 0.0, 0.5, 0.0, 0.0, 0.25, 0.0, 0.75, 0.5, 0.5, 0.5, 0.5, 0.0, 0.75, 0.0, 0.75, 1.0, 0.5, 1.0, 0.5, 0.5, 0.75, 0.5, 0.25, 1.0, 0.0, 1.0, 0.0, 0.5, 0.25, 0.5, 1.0, 0.5, 0.75, 0.5, 0.75, 0.0, 1.0, 0.0, 1.0, 1.0, 0.75, 1.0, 0.75, 0.5, 1.0, 0.5, 0.5, 0.5, 0.25, 0.5, 0.25, 0.0, 0.5, 0.0, 0.5, 1.0, 0.25, 1.0, 0.25, 0.5, 0.5, 0.5, 0.5614, 0.5085, 0.5587, 0.975, 0.1693, 0.9757, 0.1628, 0.5097, 0.1628, 0.5097, 0.1667, 0.005834, 0.5561, 0.005113, 0.5614, 0.5085, 0.9827, 0.5078, 0.9863, 0.9742, 0.5587, 0.975, 0.5614, 0.5085, 0.5614, 0.5085, 0.5561, 0.005113, 0.9838, 0.004366, 0.9827, 0.5078])
me_plane_009.materials.append(mat_leaves)
me_plane_009.use_remesh_preserve_volume = False
me_plane_009.use_remesh_preserve_attributes = False
me_plane_009.use_mirror_vertex_groups = False
me_plane_009.update()
me_plane_008 = bpy.data.meshes.new('Plane.008')
me_plane_008.from_pydata([(1.0, -1.0, -0.191), (-1.0, -1.0, -0.191), (1.0, 1.0, -0.3242), (-1.0, 1.0, -0.3242), (0.0, -1.0, 0.0), (1.37e-18, 1.044, -0.001218), (-1.0, 0.0, -0.191), (1.0, 0.0, -0.191), (0.0, 0.0, 0.2992), (0.4901, -1.0, -0.09286), (0.4901, 1.0, 0.0), (0.4901, -7.681e-09, 0.1572), (-0.5, -6.4e-09, 0.1439), (-0.5, 1.0, 0.0), (-0.5, -1.0, -0.09802), (0.0, -1.0, -0.3692), (1.37e-18, 1.044, -0.3704), (0.0, 0.0, -0.3819), (-1.187e-16, -1.0, -0.8084), (-1.174e-16, 1.044, -0.8096), (-1.187e-16, -2.636e-32, -0.802)], [], [(12, 6, 1, 14), (11, 8, 4, 9), (10, 5, 8, 11), (13, 3, 6, 12), (7, 11, 9, 0), (2, 10, 11, 7), (8, 12, 14, 4), (5, 13, 12, 8), (17, 16, 5, 8), (8, 4, 15, 17), (20, 19, 16, 17), (17, 15, 18, 20)])
me_plane_008.polygons.foreach_set('use_smooth', [True] * 12)
_uv = me_plane_008.uv_layers.new(name='UVMap')
_uv.uv.foreach_set('vector', [0.25, 0.5, 0.0, 0.5, 0.0, 0.0, 0.25, 0.0, 0.75, 0.5, 0.5, 0.5, 0.5, 0.0, 0.75, 0.0, 0.75, 1.0, 0.5, 1.0, 0.5, 0.5, 0.75, 0.5, 0.25, 1.0, 0.0, 1.0, 0.0, 0.5, 0.25, 0.5, 1.0, 0.5, 0.75, 0.5, 0.75, 0.0, 1.0, 0.0, 1.0, 1.0, 0.75, 1.0, 0.75, 0.5, 1.0, 0.5, 0.5, 0.5, 0.25, 0.5, 0.25, 0.0, 0.5, 0.0, 0.5, 1.0, 0.25, 1.0, 0.25, 0.5, 0.5, 0.5, 0.5614, 0.5085, 0.5587, 0.975, 0.1693, 0.9757, 0.1628, 0.5097, 0.1628, 0.5097, 0.1667, 0.005834, 0.5561, 0.005113, 0.5614, 0.5085, 0.9827, 0.5078, 0.9863, 0.9742, 0.5587, 0.975, 0.5614, 0.5085, 0.5614, 0.5085, 0.5561, 0.005113, 0.9838, 0.004366, 0.9827, 0.5078])
me_plane_008.materials.append(mat_leaves)
me_plane_008.use_remesh_preserve_volume = False
me_plane_008.use_remesh_preserve_attributes = False
me_plane_008.use_mirror_vertex_groups = False
me_plane_008.update()
me_plane_007 = bpy.data.meshes.new('Plane.007')
me_plane_007.from_pydata([(1.0, -1.0, -0.191), (-1.0, -1.0, -0.191), (1.0, 1.0, -0.3242), (-1.0, 1.0, -0.3242), (0.0, -1.0, 0.0), (1.37e-18, 1.044, -0.001218), (-1.0, 0.0, -0.191), (1.0, 0.0, -0.191), (0.0, 0.0, 0.2992), (0.4901, -1.0, -0.09286), (0.4901, 1.0, 0.0), (0.4901, -7.681e-09, 0.1572), (-0.5, -6.4e-09, 0.1439), (-0.5, 1.0, 0.0), (-0.5, -1.0, -0.09802), (0.0, -1.0, -0.3692), (1.37e-18, 1.044, -0.3704), (0.0, 0.0, -0.3819), (-1.187e-16, -1.0, -0.8084), (-1.174e-16, 1.044, -0.8096), (-1.187e-16, -2.636e-32, -0.802)], [], [(12, 6, 1, 14), (11, 8, 4, 9), (10, 5, 8, 11), (13, 3, 6, 12), (7, 11, 9, 0), (2, 10, 11, 7), (8, 12, 14, 4), (5, 13, 12, 8), (17, 16, 5, 8), (8, 4, 15, 17), (20, 19, 16, 17), (17, 15, 18, 20)])
me_plane_007.polygons.foreach_set('use_smooth', [True] * 12)
_uv = me_plane_007.uv_layers.new(name='UVMap')
_uv.uv.foreach_set('vector', [0.25, 0.5, 0.0, 0.5, 0.0, 0.0, 0.25, 0.0, 0.75, 0.5, 0.5, 0.5, 0.5, 0.0, 0.75, 0.0, 0.75, 1.0, 0.5, 1.0, 0.5, 0.5, 0.75, 0.5, 0.25, 1.0, 0.0, 1.0, 0.0, 0.5, 0.25, 0.5, 1.0, 0.5, 0.75, 0.5, 0.75, 0.0, 1.0, 0.0, 1.0, 1.0, 0.75, 1.0, 0.75, 0.5, 1.0, 0.5, 0.5, 0.5, 0.25, 0.5, 0.25, 0.0, 0.5, 0.0, 0.5, 1.0, 0.25, 1.0, 0.25, 0.5, 0.5, 0.5, 0.5614, 0.5085, 0.5587, 0.975, 0.1693, 0.9757, 0.1628, 0.5097, 0.1628, 0.5097, 0.1667, 0.005834, 0.5561, 0.005113, 0.5614, 0.5085, 0.9827, 0.5078, 0.9863, 0.9742, 0.5587, 0.975, 0.5614, 0.5085, 0.5614, 0.5085, 0.5561, 0.005113, 0.9838, 0.004366, 0.9827, 0.5078])
me_plane_007.materials.append(mat_leaves)
me_plane_007.use_remesh_preserve_volume = False
me_plane_007.use_remesh_preserve_attributes = False
me_plane_007.use_mirror_vertex_groups = False
me_plane_007.update()
me_plane_006 = bpy.data.meshes.new('Plane.006')
me_plane_006.from_pydata([(1.0, -1.0, -0.191), (-1.0, -1.0, -0.191), (1.0, 1.0, -0.3242), (-1.0, 1.0, -0.3242), (0.0, -1.0, 0.0), (1.37e-18, 1.044, -0.001218), (-1.0, 0.0, -0.191), (1.0, 0.0, -0.191), (0.0, 0.0, 0.2992), (0.4901, -1.0, -0.09286), (0.4901, 1.0, 0.0), (0.4901, -7.681e-09, 0.1572), (-0.5, -6.4e-09, 0.1439), (-0.5, 1.0, 0.0), (-0.5, -1.0, -0.09802), (0.0, -1.0, -0.3692), (1.37e-18, 1.044, -0.3704), (0.0, 0.0, -0.3819), (-1.187e-16, -1.0, -0.8084), (-1.174e-16, 1.044, -0.8096), (-1.187e-16, -2.636e-32, -0.802)], [], [(12, 6, 1, 14), (11, 8, 4, 9), (10, 5, 8, 11), (13, 3, 6, 12), (7, 11, 9, 0), (2, 10, 11, 7), (8, 12, 14, 4), (5, 13, 12, 8), (17, 16, 5, 8), (8, 4, 15, 17), (20, 19, 16, 17), (17, 15, 18, 20)])
me_plane_006.polygons.foreach_set('use_smooth', [True] * 12)
_uv = me_plane_006.uv_layers.new(name='UVMap')
_uv.uv.foreach_set('vector', [0.25, 0.5, 0.0, 0.5, 0.0, 0.0, 0.25, 0.0, 0.75, 0.5, 0.5, 0.5, 0.5, 0.0, 0.75, 0.0, 0.75, 1.0, 0.5, 1.0, 0.5, 0.5, 0.75, 0.5, 0.25, 1.0, 0.0, 1.0, 0.0, 0.5, 0.25, 0.5, 1.0, 0.5, 0.75, 0.5, 0.75, 0.0, 1.0, 0.0, 1.0, 1.0, 0.75, 1.0, 0.75, 0.5, 1.0, 0.5, 0.5, 0.5, 0.25, 0.5, 0.25, 0.0, 0.5, 0.0, 0.5, 1.0, 0.25, 1.0, 0.25, 0.5, 0.5, 0.5, 0.5614, 0.5085, 0.5587, 0.975, 0.1693, 0.9757, 0.1628, 0.5097, 0.1628, 0.5097, 0.1667, 0.005834, 0.5561, 0.005113, 0.5614, 0.5085, 0.9827, 0.5078, 0.9863, 0.9742, 0.5587, 0.975, 0.5614, 0.5085, 0.5614, 0.5085, 0.5561, 0.005113, 0.9838, 0.004366, 0.9827, 0.5078])
me_plane_006.materials.append(mat_leaves)
me_plane_006.use_remesh_preserve_volume = False
me_plane_006.use_remesh_preserve_attributes = False
me_plane_006.use_mirror_vertex_groups = False
me_plane_006.update()
me_plane_005 = bpy.data.meshes.new('Plane.005')
me_plane_005.from_pydata([(1.0, -1.0, -0.191), (-1.0, -1.0, -0.191), (1.0, 1.0, -0.3242), (-1.0, 1.0, -0.3242), (0.0, -1.0, 0.0), (1.37e-18, 1.044, -0.001218), (-1.0, 0.0, -0.191), (1.0, 0.0, -0.191), (0.0, 0.0, 0.2992), (0.4901, -1.0, -0.09286), (0.4901, 1.0, 0.0), (0.4901, -7.681e-09, 0.1572), (-0.5, -6.4e-09, 0.1439), (-0.5, 1.0, 0.0), (-0.5, -1.0, -0.09802), (0.0, -1.0, -0.3692), (1.37e-18, 1.044, -0.3704), (0.0, 0.0, -0.3819), (-1.187e-16, -1.0, -0.8084), (-1.174e-16, 1.044, -0.8096), (-1.187e-16, -2.636e-32, -0.802)], [], [(12, 6, 1, 14), (11, 8, 4, 9), (10, 5, 8, 11), (13, 3, 6, 12), (7, 11, 9, 0), (2, 10, 11, 7), (8, 12, 14, 4), (5, 13, 12, 8), (17, 16, 5, 8), (8, 4, 15, 17), (20, 19, 16, 17), (17, 15, 18, 20)])
me_plane_005.polygons.foreach_set('use_smooth', [True] * 12)
_uv = me_plane_005.uv_layers.new(name='UVMap')
_uv.uv.foreach_set('vector', [0.25, 0.5, 0.0, 0.5, 0.0, 0.0, 0.25, 0.0, 0.75, 0.5, 0.5, 0.5, 0.5, 0.0, 0.75, 0.0, 0.75, 1.0, 0.5, 1.0, 0.5, 0.5, 0.75, 0.5, 0.25, 1.0, 0.0, 1.0, 0.0, 0.5, 0.25, 0.5, 1.0, 0.5, 0.75, 0.5, 0.75, 0.0, 1.0, 0.0, 1.0, 1.0, 0.75, 1.0, 0.75, 0.5, 1.0, 0.5, 0.5, 0.5, 0.25, 0.5, 0.25, 0.0, 0.5, 0.0, 0.5, 1.0, 0.25, 1.0, 0.25, 0.5, 0.5, 0.5, 0.5614, 0.5085, 0.5587, 0.975, 0.1693, 0.9757, 0.1628, 0.5097, 0.1628, 0.5097, 0.1667, 0.005834, 0.5561, 0.005113, 0.5614, 0.5085, 0.9827, 0.5078, 0.9863, 0.9742, 0.5587, 0.975, 0.5614, 0.5085, 0.5614, 0.5085, 0.5561, 0.005113, 0.9838, 0.004366, 0.9827, 0.5078])
me_plane_005.materials.append(mat_leaves)
me_plane_005.use_remesh_preserve_volume = False
me_plane_005.use_remesh_preserve_attributes = False
me_plane_005.use_mirror_vertex_groups = False
me_plane_005.update()
me_plane_004 = bpy.data.meshes.new('Plane.004')
me_plane_004.from_pydata([(1.0, -1.0, -0.191), (-1.0, -1.0, -0.191), (1.0, 1.0, -0.3242), (-1.0, 1.0, -0.3242), (0.0, -1.0, 0.0), (1.37e-18, 1.044, -0.001218), (-1.0, 0.0, -0.191), (1.0, 0.0, -0.191), (0.0, 0.0, 0.2992), (0.4901, -1.0, -0.09286), (0.4901, 1.0, 0.0), (0.4901, -7.681e-09, 0.1572), (-0.5, -6.4e-09, 0.1439), (-0.5, 1.0, 0.0), (-0.5, -1.0, -0.09802), (0.0, -1.0, -0.3692), (1.37e-18, 1.044, -0.3704), (0.0, 0.0, -0.3819), (-1.187e-16, -1.0, -0.8084), (-1.174e-16, 1.044, -0.8096), (-1.187e-16, -2.636e-32, -0.802)], [], [(12, 6, 1, 14), (11, 8, 4, 9), (10, 5, 8, 11), (13, 3, 6, 12), (7, 11, 9, 0), (2, 10, 11, 7), (8, 12, 14, 4), (5, 13, 12, 8), (17, 16, 5, 8), (8, 4, 15, 17), (20, 19, 16, 17), (17, 15, 18, 20)])
me_plane_004.polygons.foreach_set('use_smooth', [True] * 12)
_uv = me_plane_004.uv_layers.new(name='UVMap')
_uv.uv.foreach_set('vector', [0.25, 0.5, 0.0, 0.5, 0.0, 0.0, 0.25, 0.0, 0.75, 0.5, 0.5, 0.5, 0.5, 0.0, 0.75, 0.0, 0.75, 1.0, 0.5, 1.0, 0.5, 0.5, 0.75, 0.5, 0.25, 1.0, 0.0, 1.0, 0.0, 0.5, 0.25, 0.5, 1.0, 0.5, 0.75, 0.5, 0.75, 0.0, 1.0, 0.0, 1.0, 1.0, 0.75, 1.0, 0.75, 0.5, 1.0, 0.5, 0.5, 0.5, 0.25, 0.5, 0.25, 0.0, 0.5, 0.0, 0.5, 1.0, 0.25, 1.0, 0.25, 0.5, 0.5, 0.5, 0.5614, 0.5085, 0.5587, 0.975, 0.1693, 0.9757, 0.1628, 0.5097, 0.1628, 0.5097, 0.1667, 0.005834, 0.5561, 0.005113, 0.5614, 0.5085, 0.9827, 0.5078, 0.9863, 0.9742, 0.5587, 0.975, 0.5614, 0.5085, 0.5614, 0.5085, 0.5561, 0.005113, 0.9838, 0.004366, 0.9827, 0.5078])
me_plane_004.materials.append(mat_leaves)
me_plane_004.use_remesh_preserve_volume = False
me_plane_004.use_remesh_preserve_attributes = False
me_plane_004.use_mirror_vertex_groups = False
me_plane_004.update()
me_plane_003 = bpy.data.meshes.new('Plane.003')
me_plane_003.from_pydata([(1.0, -1.0, -0.191), (-1.0, -1.0, -0.191), (1.0, 1.0, -0.3242), (-1.0, 1.0, -0.3242), (0.0, -1.0, 0.0), (1.37e-18, 1.044, -0.001218), (-1.0, 0.0, -0.191), (1.0, 0.0, -0.191), (0.0, 0.0, 0.2992), (0.4901, -1.0, -0.09286), (0.4901, 1.0, 0.0), (0.4901, -7.681e-09, 0.1572), (-0.5, -6.4e-09, 0.1439), (-0.5, 1.0, 0.0), (-0.5, -1.0, -0.09802), (0.0, -1.0, -0.3692), (1.37e-18, 1.044, -0.3704), (0.0, 0.0, -0.3819), (-1.187e-16, -1.0, -0.8084), (-1.174e-16, 1.044, -0.8096), (-1.187e-16, -2.636e-32, -0.802)], [], [(12, 6, 1, 14), (11, 8, 4, 9), (10, 5, 8, 11), (13, 3, 6, 12), (7, 11, 9, 0), (2, 10, 11, 7), (8, 12, 14, 4), (5, 13, 12, 8), (17, 16, 5, 8), (8, 4, 15, 17), (20, 19, 16, 17), (17, 15, 18, 20)])
me_plane_003.polygons.foreach_set('use_smooth', [True] * 12)
_uv = me_plane_003.uv_layers.new(name='UVMap')
_uv.uv.foreach_set('vector', [0.25, 0.5, 0.0, 0.5, 0.0, 0.0, 0.25, 0.0, 0.75, 0.5, 0.5, 0.5, 0.5, 0.0, 0.75, 0.0, 0.75, 1.0, 0.5, 1.0, 0.5, 0.5, 0.75, 0.5, 0.25, 1.0, 0.0, 1.0, 0.0, 0.5, 0.25, 0.5, 1.0, 0.5, 0.75, 0.5, 0.75, 0.0, 1.0, 0.0, 1.0, 1.0, 0.75, 1.0, 0.75, 0.5, 1.0, 0.5, 0.5, 0.5, 0.25, 0.5, 0.25, 0.0, 0.5, 0.0, 0.5, 1.0, 0.25, 1.0, 0.25, 0.5, 0.5, 0.5, 0.5614, 0.5085, 0.5587, 0.975, 0.1693, 0.9757, 0.1628, 0.5097, 0.1628, 0.5097, 0.1667, 0.005834, 0.5561, 0.005113, 0.5614, 0.5085, 0.9827, 0.5078, 0.9863, 0.9742, 0.5587, 0.975, 0.5614, 0.5085, 0.5614, 0.5085, 0.5561, 0.005113, 0.9838, 0.004366, 0.9827, 0.5078])
me_plane_003.materials.append(mat_leaves)
me_plane_003.use_remesh_preserve_volume = False
me_plane_003.use_remesh_preserve_attributes = False
me_plane_003.use_mirror_vertex_groups = False
me_plane_003.update()
me_plane_002 = bpy.data.meshes.new('Plane.002')
me_plane_002.from_pydata([(1.0, -1.0, -0.191), (-1.0, -1.0, -0.191), (1.0, 1.0, -0.3242), (-1.0, 1.0, -0.3242), (0.0, -1.0, 0.0), (1.37e-18, 1.044, -0.001218), (-1.0, 0.0, -0.191), (1.0, 0.0, -0.191), (0.0, 0.0, 0.2992), (0.4901, -1.0, -0.09286), (0.4901, 1.0, 0.0), (0.4901, -7.681e-09, 0.1572), (-0.5, -6.4e-09, 0.1439), (-0.5, 1.0, 0.0), (-0.5, -1.0, -0.09802), (0.0, -1.0, -0.3692), (1.37e-18, 1.044, -0.3704), (0.0, 0.0, -0.3819), (-1.187e-16, -1.0, -0.8084), (-1.174e-16, 1.044, -0.8096), (-1.187e-16, -2.636e-32, -0.802)], [], [(12, 6, 1, 14), (11, 8, 4, 9), (10, 5, 8, 11), (13, 3, 6, 12), (7, 11, 9, 0), (2, 10, 11, 7), (8, 12, 14, 4), (5, 13, 12, 8), (17, 16, 5, 8), (8, 4, 15, 17), (20, 19, 16, 17), (17, 15, 18, 20)])
me_plane_002.polygons.foreach_set('use_smooth', [True] * 12)
_uv = me_plane_002.uv_layers.new(name='UVMap')
_uv.uv.foreach_set('vector', [0.25, 0.5, 0.0, 0.5, 0.0, 0.0, 0.25, 0.0, 0.75, 0.5, 0.5, 0.5, 0.5, 0.0, 0.75, 0.0, 0.75, 1.0, 0.5, 1.0, 0.5, 0.5, 0.75, 0.5, 0.25, 1.0, 0.0, 1.0, 0.0, 0.5, 0.25, 0.5, 1.0, 0.5, 0.75, 0.5, 0.75, 0.0, 1.0, 0.0, 1.0, 1.0, 0.75, 1.0, 0.75, 0.5, 1.0, 0.5, 0.5, 0.5, 0.25, 0.5, 0.25, 0.0, 0.5, 0.0, 0.5, 1.0, 0.25, 1.0, 0.25, 0.5, 0.5, 0.5, 0.5614, 0.5085, 0.5587, 0.975, 0.1693, 0.9757, 0.1628, 0.5097, 0.1628, 0.5097, 0.1667, 0.005834, 0.5561, 0.005113, 0.5614, 0.5085, 0.9827, 0.5078, 0.9863, 0.9742, 0.5587, 0.975, 0.5614, 0.5085, 0.5614, 0.5085, 0.5561, 0.005113, 0.9838, 0.004366, 0.9827, 0.5078])
me_plane_002.materials.append(mat_leaves)
me_plane_002.use_remesh_preserve_volume = False
me_plane_002.use_remesh_preserve_attributes = False
me_plane_002.use_mirror_vertex_groups = False
me_plane_002.update()
me_plane_001 = bpy.data.meshes.new('Plane.001')
me_plane_001.from_pydata([(1.0, -1.0, -0.191), (-1.0, -1.0, -0.191), (1.0, 1.0, -0.3242), (-1.0, 1.0, -0.3242), (0.0, -1.0, 0.0), (1.37e-18, 1.044, -0.001218), (-1.0, 0.0, -0.191), (1.0, 0.0, -0.191), (0.0, 0.0, 0.2992), (0.4901, -1.0, -0.09286), (0.4901, 1.0, 0.0), (0.4901, -7.681e-09, 0.1572), (-0.5, -6.4e-09, 0.1439), (-0.5, 1.0, 0.0), (-0.5, -1.0, -0.09802), (0.0, -1.0, -0.3692), (1.37e-18, 1.044, -0.3704), (0.0, 0.0, -0.3819), (-1.187e-16, -1.0, -0.8084), (-1.174e-16, 1.044, -0.8096), (-1.187e-16, -2.636e-32, -0.802)], [], [(12, 6, 1, 14), (11, 8, 4, 9), (10, 5, 8, 11), (13, 3, 6, 12), (7, 11, 9, 0), (2, 10, 11, 7), (8, 12, 14, 4), (5, 13, 12, 8), (17, 16, 5, 8), (8, 4, 15, 17), (20, 19, 16, 17), (17, 15, 18, 20)])
me_plane_001.polygons.foreach_set('use_smooth', [True] * 12)
_uv = me_plane_001.uv_layers.new(name='UVMap')
_uv.uv.foreach_set('vector', [0.25, 0.5, 0.0, 0.5, 0.0, 0.0, 0.25, 0.0, 0.75, 0.5, 0.5, 0.5, 0.5, 0.0, 0.75, 0.0, 0.75, 1.0, 0.5, 1.0, 0.5, 0.5, 0.75, 0.5, 0.25, 1.0, 0.0, 1.0, 0.0, 0.5, 0.25, 0.5, 1.0, 0.5, 0.75, 0.5, 0.75, 0.0, 1.0, 0.0, 1.0, 1.0, 0.75, 1.0, 0.75, 0.5, 1.0, 0.5, 0.5, 0.5, 0.25, 0.5, 0.25, 0.0, 0.5, 0.0, 0.5, 1.0, 0.25, 1.0, 0.25, 0.5, 0.5, 0.5, 0.5614, 0.5085, 0.5587, 0.975, 0.1693, 0.9757, 0.1628, 0.5097, 0.1628, 0.5097, 0.1667, 0.005834, 0.5561, 0.005113, 0.5614, 0.5085, 0.9827, 0.5078, 0.9863, 0.9742, 0.5587, 0.975, 0.5614, 0.5085, 0.5614, 0.5085, 0.5561, 0.005113, 0.9838, 0.004366, 0.9827, 0.5078])
me_plane_001.materials.append(mat_leaves)
me_plane_001.use_remesh_preserve_volume = False
me_plane_001.use_remesh_preserve_attributes = False
me_plane_001.use_mirror_vertex_groups = False
me_plane_001.update()
me_plane = bpy.data.meshes.new('Plane')
me_plane.from_pydata([(0.5203, -0.6242, -1.16), (-0.5203, -0.6242, -1.16), (0.5203, 0.6242, -1.16), (-0.5203, 0.6242, -1.16), (0.0, -0.749, -1.16), (0.0, 0.749, -1.16), (-0.749, 0.0, -1.16), (0.749, 0.0, -1.16), (0.4778, -0.3615, -1.952), (-0.125, -0.3615, -1.952), (0.4778, 0.3615, -1.952), (-0.125, 0.3615, -1.952), (0.1764, -0.4339, -1.952), (0.1764, 0.4339, -1.952), (-0.2574, 9.547e-08, -1.952), (0.6103, 9.547e-08, -1.952), (0.3281, -0.5912, -2.855), (-0.111, -0.5912, -2.855), (0.3281, -0.06443, -2.855), (-0.111, -0.06443, -2.855), (0.1085, -0.6438, -2.855), (0.1085, -0.01176, -2.855), (-0.2075, -0.3278, -2.855), (0.4246, -0.3278, -2.855), (0.01865, 0.09861, -4.084), (-0.2359, 0.09861, -4.084), (0.01865, 0.404, -4.084), (-0.2359, 0.404, -4.084), (-0.1086, 0.06807, -4.084), (-0.1086, 0.4346, -4.084), (-0.2919, 0.2513, -4.084), (0.07461, 0.2513, -4.084), (0.5633, -0.1127, -5.665), (0.2255, -0.1127, -5.665), (0.5633, 0.2926, -5.665), (0.2255, 0.2926, -5.665), (0.3944, -0.1533, -5.665), (0.3944, 0.3331, -5.665), (0.1512, 0.08992, -5.665), (0.6376, 0.08992, -5.665), (0.5496, -0.4741, -7.28), (0.2902, -0.4741, -7.17), (0.5496, -0.1362, -7.28), (0.2902, -0.1362, -7.17), (0.4199, -0.5079, -7.225), (0.4199, -0.1025, -7.225), (0.2332, -0.3052, -7.146), (0.6066, -0.3052, -7.304), (-0.1577, 0.372, -8.75), (0.4725, -0.1016, -5.236), (0.2106, -0.1017, -5.234), (0.4697, -0.003107, -5.535), (0.2079, -0.003227, -5.532), (0.3418, -0.1115, -5.205), (0.3385, 0.006682, -5.563), (0.1517, -0.0525, -5.383), (0.5286, -0.05233, -5.386), (0.4717, -1.556, -5.395), (0.2098, -1.557, -5.393), (0.4689, -1.458, -5.694), (0.2071, -1.458, -5.691), (0.341, -1.566, -5.364), (0.3378, -1.448, -5.722), (0.1509, -1.507, -5.542), (0.5279, -1.507, -5.545), (0.3293, -2.959, -6.736), (0.1689, 0.3708, -4.959), (-0.0175, 0.1264, -4.985), (0.3359, 0.2777, -5.276), (0.1495, 0.03328, -5.302), (0.05901, 0.2579, -4.94), (0.2594, 0.1462, -5.321), (0.02502, 0.02612, -5.149), (0.2934, 0.378, -5.111), (-0.9103, 1.238, -5.454), (-1.069, 1.031, -5.476), (-0.7686, 1.159, -5.723), (-0.9268, 0.9516, -5.745), (-1.004, 1.142, -5.438), (-0.8335, 1.047, -5.761), (-1.032, 0.9455, -5.616), (-0.8047, 1.244, -5.583), (-1.494, 1.623, -6.429), (0.3639, -0.02089, -6.453), (0.5155, -0.2156, -6.451), (0.2922, -0.07992, -6.735), (0.4438, -0.2746, -6.732), (0.4469, -0.1123, -6.424), (0.3609, -0.1832, -6.762), (0.513, -0.2879, -6.591), (0.2948, -0.007617, -6.594), (1.347, 0.8782, -6.624), (1.491, 0.6591, -6.632), (1.322, 0.762, -6.847), (1.437, 0.6143, -6.845), (1.439, 0.7374, -6.612), (1.374, 0.6837, -6.867), (1.489, 0.6043, -6.738), (1.324, 0.8169, -6.741), (1.664, 1.276, -7.697), (-1.985, -3.012, -6.209), (-1.96, -3.018, -6.103)], [], [(14, 6, 3, 11), (14, 9, 1, 6), (13, 5, 2, 10), (13, 11, 3, 5), (12, 8, 0, 4), (15, 7, 0, 8), (12, 4, 1, 9), (15, 10, 2, 7), (21, 13, 10, 18), (21, 19, 11, 13), (20, 16, 8, 12), (23, 15, 8, 16), (20, 12, 9, 17), (23, 18, 10, 15), (22, 14, 11, 19), (22, 17, 9, 14), (30, 22, 19, 27), (30, 25, 17, 22), (29, 21, 18, 26), (29, 27, 19, 21), (28, 24, 16, 20), (31, 23, 16, 24), (28, 20, 17, 25), (31, 26, 18, 23), (39, 31, 24, 32), (36, 28, 25, 33), (39, 34, 26, 31), (38, 30, 27, 35), (38, 33, 25, 30), (37, 29, 26, 34), (37, 35, 27, 29), (36, 32, 24, 28), (45, 43, 35, 37), (44, 40, 32, 36), (47, 39, 32, 40), (44, 36, 33, 41), (47, 42, 34, 39), (46, 38, 35, 43), (46, 41, 33, 38), (45, 37, 34, 42), (48, 41, 46), (48, 45, 42), (48, 43, 45), (48, 40, 44), (48, 47, 40), (48, 44, 41), (48, 42, 47), (48, 46, 43), (62, 60, 52, 54), (61, 57, 49, 53), (64, 56, 49, 57), (61, 53, 50, 58), (64, 59, 51, 56), (63, 55, 52, 60), (63, 58, 50, 55), (62, 54, 51, 59), (65, 58, 63), (65, 62, 59), (65, 60, 62), (65, 57, 61), (65, 64, 57), (65, 61, 58), (65, 59, 64), (65, 63, 60), (79, 71, 69, 77), (78, 70, 66, 74), (81, 74, 66, 73), (78, 75, 67, 70), (81, 73, 68, 76), (80, 77, 69, 72), (80, 72, 67, 75), (79, 76, 68, 71), (82, 80, 75), (82, 76, 79), (82, 79, 77), (82, 78, 74), (82, 74, 81), (82, 75, 78), (82, 81, 76), (82, 77, 80), (96, 94, 86, 88), (95, 91, 83, 87), (98, 90, 83, 91), (95, 87, 84, 92), (98, 93, 85, 90), (97, 89, 86, 94), (97, 92, 84, 89), (96, 88, 85, 93), (99, 92, 97), (99, 96, 93), (99, 94, 96), (99, 91, 95), (99, 98, 91), (99, 95, 92), (99, 93, 98), (99, 97, 94)])
me_plane.polygons.foreach_set('use_smooth', [True] * 96)
_uv = me_plane.uv_layers.new(name='UVMap')
_uv.uv.foreach_set('vector', [0.5302, 1.505, 0.672, 1.552, 0.6037, 1.666, 0.483, 1.569, -0.01442, 1.5, 0.04631, 1.548, -0.06301, 1.65, -0.1349, 1.557, 0.4232, 1.602, 0.5075, 1.717, 0.4029, 1.751, 0.3582, 1.623, 0.4232, 1.602, 0.483, 1.569, 0.6037, 1.666, 0.5075, 1.717, 0.113, 1.579, 0.1838, 1.604, 0.1255, 1.731, 0.02777, 1.693, 0.2719, 1.619, 0.2638, 1.751, 0.1255, 1.731, 0.1838, 1.604, 0.113, 1.579, 0.02777, 1.693, -0.06301, 1.65, 0.04631, 1.548, 0.2719, 1.619, 0.3582, 1.623, 0.4029, 1.751, 0.2638, 1.751, 0.3564, 1.417, 0.4232, 1.602, 0.3582, 1.623, 0.3055, 1.434, 0.3564, 1.417, 0.4061, 1.399, 0.483, 1.569, 0.4232, 1.602, 0.1637, 1.433, 0.1983, 1.445, 0.1838, 1.604, 0.113, 1.579, 0.2479, 1.445, 0.2719, 1.619, 0.1838, 1.604, 0.1983, 1.445, 0.1637, 1.433, 0.113, 1.579, 0.04631, 1.548, 0.1312, 1.418, 0.2479, 1.445, 0.3055, 1.434, 0.3582, 1.623, 0.2719, 1.619, 0.4532, 1.384, 0.5302, 1.505, 0.483, 1.569, 0.4061, 1.399, 0.09026, 1.395, 0.1312, 1.418, 0.04631, 1.548, -0.01442, 1.5, 0.4166, 1.192, 0.4532, 1.384, 0.4061, 1.399, 0.3766, 1.186, 0.09915, 1.201, 0.1392, 1.201, 0.1312, 1.418, 0.09026, 1.395, 0.3454, 1.183, 0.3564, 1.417, 0.3055, 1.434, 0.3125, 1.182, 0.3454, 1.183, 0.3766, 1.186, 0.4061, 1.399, 0.3564, 1.417, 0.1756, 1.197, 0.2157, 1.193, 0.1983, 1.445, 0.1637, 1.433, 0.2665, 1.186, 0.2479, 1.445, 0.1983, 1.445, 0.2157, 1.193, 0.1756, 1.197, 0.1637, 1.433, 0.1312, 1.418, 0.1392, 1.201, 0.2665, 1.186, 0.3125, 1.182, 0.3055, 1.434, 0.2479, 1.445, 0.2563, 0.7454, 0.2665, 1.186, 0.2157, 1.193, 0.2014, 0.7411, 0.1568, 0.7483, 0.1756, 1.197, 0.1392, 1.201, 0.111, 0.7598, 0.2563, 0.7454, 0.3099, 0.7575, 0.3125, 1.182, 0.2665, 1.186, 0.4553, 0.768, 0.4166, 1.192, 0.3766, 1.186, 0.3969, 0.7734, 0.05215, 0.776, 0.111, 0.7598, 0.1392, 1.201, 0.09915, 1.201, 0.3525, 0.767, 0.3454, 1.183, 0.3125, 1.182, 0.3099, 0.7575, 0.3525, 0.767, 0.3969, 0.7734, 0.3766, 1.186, 0.3454, 1.183, 0.1568, 0.7483, 0.2014, 0.7411, 0.2157, 1.193, 0.1756, 1.197, 0.3414, 0.2845, 0.3899, 0.2896, 0.3969, 0.7734, 0.3525, 0.767, 0.1537, 0.3012, 0.1937, 0.2942, 0.2014, 0.7411, 0.1568, 0.7483, 0.2441, 0.2852, 0.2563, 0.7454, 0.2014, 0.7411, 0.1937, 0.2942, 0.1537, 0.3012, 0.1568, 0.7483, 0.111, 0.7598, 0.1134, 0.3057, 0.2441, 0.2852, 0.2959, 0.2813, 0.3099, 0.7575, 0.2563, 0.7454, 0.4512, 0.2887, 0.4553, 0.768, 0.3969, 0.7734, 0.3899, 0.2896, 0.0627, 0.298, 0.1134, 0.3057, 0.111, 0.7598, 0.05215, 0.776, 0.3414, 0.2845, 0.3525, 0.767, 0.3099, 0.7575, 0.2959, 0.2813, 0.2344, -0.3261, 0.1134, 0.3057, 0.0627, 0.298, 0.2344, -0.3261, 0.3414, 0.2845, 0.2959, 0.2813, 0.2344, -0.3261, 0.3899, 0.2896, 0.3414, 0.2845, 0.2344, -0.3261, 0.1937, 0.2942, 0.1537, 0.3012, 0.2344, -0.3261, 0.2441, 0.2852, 0.1937, 0.2942, 0.2344, -0.3261, 0.1537, 0.3012, 0.1134, 0.3057, 0.2344, -0.3261, 0.2959, 0.2813, 0.2441, 0.2852, 0.2344, -0.3261, 0.4512, 0.2887, 0.3899, 0.2896, 1.069, -0.1972, 1.07, -0.2275, 1.386, -0.221, 1.388, -0.193, 1.064, -0.06837, 1.068, -0.09613, 1.371, -0.09651, 1.37, -0.06837, 1.069, -0.131, 1.378, -0.1308, 1.371, -0.09651, 1.068, -0.09613, 1.067, -0.3261, 1.373, -0.3181, 1.374, -0.2899, 1.07, -0.2982, 1.069, -0.131, 1.069, -0.1669, 1.386, -0.1651, 1.378, -0.1308, 1.071, -0.2634, 1.38, -0.2555, 1.386, -0.221, 1.07, -0.2275, 1.071, -0.2634, 1.07, -0.2982, 1.374, -0.2899, 1.38, -0.2555, 1.069, -0.1972, 1.388, -0.193, 1.386, -0.1651, 1.069, -0.1669, 0.672, -0.2024, 1.07, -0.2982, 1.071, -0.2634, 0.672, -0.2024, 1.069, -0.1972, 1.069, -0.1669, 0.672, -0.2024, 1.07, -0.2275, 1.069, -0.1972, 0.672, -0.2024, 1.068, -0.09613, 1.064, -0.06837, 0.672, -0.2024, 1.069, -0.131, 1.068, -0.09613, 0.672, -0.2024, 1.067, -0.3261, 1.07, -0.2982, 0.672, -0.2024, 1.069, -0.1669, 1.069, -0.131, 0.672, -0.2024, 1.071, -0.2634, 1.07, -0.2275, 0.9112, 0.09528, 1.234, 0.07987, 1.234, 0.1138, 0.9124, 0.125, 0.889, -0.03063, 1.201, -0.06837, 1.206, -0.03489, 0.8975, -0.004019, 0.9044, 0.03022, 0.8975, -0.004019, 1.206, -0.03489, 1.218, 0.005519, 0.9011, 0.223, 0.9073, 0.1957, 1.218, 0.1968, 1.215, 0.2305, 0.9044, 0.03022, 1.218, 0.005519, 1.23, 0.04613, 0.9092, 0.06561, 0.9111, 0.1608, 0.9124, 0.125, 1.234, 0.1138, 1.226, 0.1555, 0.9111, 0.1608, 1.226, 0.1555, 1.218, 0.1968, 0.9073, 0.1957, 0.9112, 0.09528, 0.9092, 0.06561, 1.23, 0.04613, 1.234, 0.07987, 0.672, 0.1068, 0.9111, 0.1608, 0.9073, 0.1957, 0.672, 0.1068, 0.9092, 0.06561, 0.9112, 0.09528, 0.672, 0.1068, 0.9112, 0.09528, 0.9124, 0.125, 0.672, 0.1068, 0.889, -0.03063, 0.8975, -0.004019, 0.672, 0.1068, 0.8975, -0.004019, 0.9044, 0.03022, 0.672, 0.1068, 0.9073, 0.1957, 0.9011, 0.223, 0.672, 0.1068, 0.9044, 0.03022, 0.9092, 0.06561, 0.672, 0.1068, 0.9124, 0.125, 0.9111, 0.1608, 0.9693, 0.3559, 0.9654, 0.3776, 0.672, 0.3749, 0.672, 0.348, 0.9712, 0.2478, 0.9712, 0.2822, 0.695, 0.257, 0.6966, 0.2305, 0.9702, 0.3082, 0.686, 0.289, 0.695, 0.257, 0.9712, 0.2822, 0.9672, 0.4443, 0.6914, 0.4661, 0.6871, 0.4399, 0.9612, 0.4257, 0.9702, 0.3082, 0.9719, 0.3334, 0.6762, 0.3213, 0.686, 0.289, 0.9612, 0.4016, 0.6788, 0.4078, 0.672, 0.3749, 0.9654, 0.3776, 0.9612, 0.4016, 0.9612, 0.4257, 0.6871, 0.4399, 0.6788, 0.4078, 0.9693, 0.3559, 0.672, 0.348, 0.6762, 0.3213, 0.9719, 0.3334, 1.201, 0.3485, 0.9612, 0.4257, 0.9612, 0.4016, 1.201, 0.3485, 0.9693, 0.3559, 0.9719, 0.3334, 1.201, 0.3485, 0.9654, 0.3776, 0.9693, 0.3559, 1.201, 0.3485, 0.9712, 0.2822, 0.9712, 0.2478, 1.201, 0.3485, 0.9702, 0.3082, 0.9712, 0.2822, 1.201, 0.3485, 0.9672, 0.4443, 0.9612, 0.4257, 1.201, 0.3485, 0.9719, 0.3334, 0.9702, 0.3082, 1.201, 0.3485, 0.9612, 0.4016, 0.9654, 0.3776])
me_plane.materials.append(mat_bark)
me_plane.use_remesh_preserve_volume = False
me_plane.use_remesh_preserve_attributes = False
me_plane.use_mirror_vertex_groups = False
me_plane.update()

# ---- objects
ob_plane_028 = bpy.data.objects.new('Plane.028', me_plane_028)
ob_plane_027 = bpy.data.objects.new('Plane.027', me_plane_027)
ob_plane_026 = bpy.data.objects.new('Plane.026', me_plane_026)
ob_plane_025 = bpy.data.objects.new('Plane.025', me_plane_025)
ob_plane_024 = bpy.data.objects.new('Plane.024', me_plane_024)
ob_plane_023 = bpy.data.objects.new('Plane.023', me_plane_023)
ob_plane_022 = bpy.data.objects.new('Plane.022', me_plane_022)
ob_plane_021 = bpy.data.objects.new('Plane.021', me_plane_021)
ob_plane_020 = bpy.data.objects.new('Plane.020', me_plane_020)
ob_plane_019 = bpy.data.objects.new('Plane.019', me_plane_019)
ob_plane_018 = bpy.data.objects.new('Plane.018', me_plane_018)
ob_plane_017 = bpy.data.objects.new('Plane.017', me_plane_017)
ob_plane_016 = bpy.data.objects.new('Plane.016', me_plane_016)
ob_plane_015 = bpy.data.objects.new('Plane.015', me_plane_015)
ob_plane_014 = bpy.data.objects.new('Plane.014', me_plane_014)
ob_plane_013 = bpy.data.objects.new('Plane.013', me_plane_013)
ob_plane_012 = bpy.data.objects.new('Plane.012', me_plane_012)
ob_plane_011 = bpy.data.objects.new('Plane.011', me_plane_011)
ob_plane_010 = bpy.data.objects.new('Plane.010', me_plane_010)
ob_plane_009 = bpy.data.objects.new('Plane.009', me_plane_009)
ob_plane_008 = bpy.data.objects.new('Plane.008', me_plane_008)
ob_plane_007 = bpy.data.objects.new('Plane.007', me_plane_007)
ob_plane_006 = bpy.data.objects.new('Plane.006', me_plane_006)
ob_plane_005 = bpy.data.objects.new('Plane.005', me_plane_005)
ob_plane_004 = bpy.data.objects.new('Plane.004', me_plane_004)
ob_plane_003 = bpy.data.objects.new('Plane.003', me_plane_003)
ob_plane_002 = bpy.data.objects.new('Plane.002', me_plane_002)
ob_plane_001 = bpy.data.objects.new('Plane.001', me_plane_001)
ob_plane = bpy.data.objects.new('Plane', me_plane)

# ---- transforms, parenting, visibility, modifiers, constraints
ob_plane_028.location = (-0.8558, -1.519, 7.226)
ob_plane_028.rotation_euler = (0.01068, 0.1082, 2.934)
ob_plane_028.scale = (1.838, 1.838, 1.838)
ob_plane_028.lineart.crease_threshold = 0.0
ob_plane_027.location = (-1.815, 1.605, 7.314)
ob_plane_027.rotation_euler = (-0.03758, -0.04625, 0.7773)
ob_plane_027.scale = (1.607, 1.607, 1.607)
ob_plane_027.lineart.crease_threshold = 0.0
ob_plane_026.location = (0.04576, 2.13, 7.518)
ob_plane_026.rotation_euler = (0.1064, 0.03392, -0.4686)
ob_plane_026.scale = (1.607, 1.607, 1.607)
ob_plane_026.lineart.crease_threshold = 0.0
ob_plane_025.location = (-2.701, 0.5019, 8.234)
ob_plane_025.rotation_euler = (0.03061, 0.1124, 1.366)
ob_plane_025.scale = (2.282, 2.282, 2.282)
ob_plane_025.lineart.crease_threshold = 0.0
ob_plane_024.location = (2.011, 0.1096, 9.197)
ob_plane_024.rotation_euler = (-0.1504, -0.1879, 4.89)
ob_plane_024.scale = (1.61, 1.61, 1.61)
ob_plane_024.lineart.crease_threshold = 0.0
ob_plane_023.location = (1.438, -0.9796, 7.363)
ob_plane_023.rotation_euler = (0.000323, -0.01168, -1.807)
ob_plane_023.scale = (1.607, 1.607, 1.607)
ob_plane_023.lineart.crease_threshold = 0.0
ob_plane_022.location = (0.5854, -0.5161, 9.537)
ob_plane_022.rotation_euler = (-0.1358, 0.1833, 4.38)
ob_plane_022.scale = (1.31, 1.31, 1.31)
ob_plane_022.lineart.crease_threshold = 0.0
ob_plane_021.location = (-0.8733, 1.544, 9.931)
ob_plane_021.rotation_euler = (0.1352, 0.2699, 6.332)
ob_plane_021.scale = (1.499, 1.499, 1.499)
ob_plane_021.lineart.crease_threshold = 0.0
ob_plane_020.location = (0.8953, 1.569, 9.401)
ob_plane_020.rotation_euler = (-0.2135, 0.2647, 5.39)
ob_plane_020.scale = (1.61, 1.61, 1.61)
ob_plane_020.lineart.crease_threshold = 0.0
ob_plane_019.location = (-0.4795, -1.998, 8.727)
ob_plane_019.rotation_euler = (-0.004825, 0.1796, 3.294)
ob_plane_019.scale = (1.539, 1.539, 1.539)
ob_plane_019.lineart.crease_threshold = 0.0
ob_plane_018.location = (-2.23, -0.1443, 9.512)
ob_plane_018.rotation_euler = (0.02415, 0.1434, 1.618)
ob_plane_018.scale = (1.31, 1.31, 1.31)
ob_plane_018.lineart.crease_threshold = 0.0
ob_plane_017.location = (1.489, 0.7033, 6.985)
ob_plane_017.rotation_euler = (-0.2692, 0.0137, -1.142)
ob_plane_017.scale = (1.607, 1.607, 1.607)
ob_plane_017.lineart.crease_threshold = 0.0
ob_plane_016.location = (1.523, -0.1891, 7.687)
ob_plane_016.rotation_euler = (-0.02868, -0.01865, -1.806)
ob_plane_016.scale = (1.607, 1.607, 1.607)
ob_plane_016.lineart.crease_threshold = 0.0
ob_plane_015.location = (-2.504, 0.3974, 7.095)
ob_plane_015.rotation_euler = (-0.3346, 0.0307, 1.339)
ob_plane_015.scale = (1.838, 1.838, 1.838)
ob_plane_015.lineart.crease_threshold = 0.0
ob_plane_014.location = (-2.103, -1.515, 8.013)
ob_plane_014.rotation_euler = (-0.02714, 0.1524, 2.369)
ob_plane_014.scale = (1.838, 1.838, 1.838)
ob_plane_014.lineart.crease_threshold = 0.0
ob_plane_013.location = (0.9748, -1.731, 8.68)
ob_plane_013.rotation_euler = (0.2651, 0.1884, 3.878)
ob_plane_013.scale = (1.838, 1.838, 1.838)
ob_plane_013.lineart.crease_threshold = 0.0
ob_plane_012.location = (-1.465, 3.293, 8.645)
ob_plane_012.rotation_euler = (0.09731, -0.03684, -0.07138)
ob_plane_012.scale = (1.888, 1.888, 1.888)
ob_plane_012.lineart.crease_threshold = 0.0
ob_plane_011.location = (-0.6756, 3.051, 10.11)
ob_plane_011.rotation_euler = (0.02415, 0.1434, 0.005727)
ob_plane_011.scale = (1.607, 1.607, 1.607)
ob_plane_011.lineart.crease_threshold = 0.0
ob_plane_010.location = (-2.006, -0.2644, 8.98)
ob_plane_010.rotation_euler = (-0.1358, 0.1833, 1.939)
ob_plane_010.scale = (1.607, 1.607, 1.607)
ob_plane_010.lineart.crease_threshold = 0.0
ob_plane_009.location = (0.9911, -1.042, 9.464)
ob_plane_009.rotation_euler = (0.1352, 0.2699, 3.891)
ob_plane_009.scale = (1.838, 1.838, 1.838)
ob_plane_009.lineart.crease_threshold = 0.0
ob_plane_008.location = (-0.7593, -1.827, 8.962)
ob_plane_008.rotation_euler = (-0.2135, 0.2647, 2.949)
ob_plane_008.scale = (1.974, 1.974, 1.974)
ob_plane_008.lineart.crease_threshold = 0.0
ob_plane_007.location = (-1.888, 1.84, 8.568)
ob_plane_007.rotation_euler = (0.01923, -0.1098, 0.7001)
ob_plane_007.scale = (1.888, 1.888, 1.888)
ob_plane_007.lineart.crease_threshold = 0.0
ob_plane_006.location = (1.136, 1.936, 8.313)
ob_plane_006.rotation_euler = (-0.2198, 0.1112, -0.8796)
ob_plane_006.scale = (1.607, 1.607, 1.607)
ob_plane_006.lineart.crease_threshold = 0.0
ob_plane_005.location = (-2.105, 1.646, 11.17)
ob_plane_005.rotation_euler = (-0.3646, -0.08271, 0.8695)
ob_plane_005.scale = (1.607, 1.607, 1.607)
ob_plane_005.lineart.crease_threshold = 0.0
ob_plane_004.location = (-2.715, -0.9031, 10.37)
ob_plane_004.rotation_euler = (-0.148, -0.01299, 2.296)
ob_plane_004.scale = (1.888, 1.888, 1.888)
ob_plane_004.lineart.crease_threshold = 0.0
ob_plane_003.location = (1.309, -0.09451, 11.18)
ob_plane_003.rotation_euler = (-0.2135, 0.2647, 4.504)
ob_plane_003.scale = (1.974, 1.974, 1.974)
ob_plane_003.lineart.crease_threshold = 0.0
ob_plane_002.location = (0.5513, 1.668, 11.68)
ob_plane_002.rotation_euler = (0.1352, 0.2699, 5.446)
ob_plane_002.scale = (1.838, 1.838, 1.838)
ob_plane_002.lineart.crease_threshold = 0.0
ob_plane_001.location = (-0.273, -1.316, 11.2)
ob_plane_001.rotation_euler = (-0.1358, 0.1833, 3.494)
ob_plane_001.scale = (1.607, 1.607, 1.607)
ob_plane_001.lineart.crease_threshold = 0.0
ob_plane.location = (0.0, 0.0, -1.767)
ob_plane.scale = (-1.546, -1.546, -1.546)
ob_plane.lineart.crease_threshold = 0.0

# ---- collection membership
col_collection_1.objects.link(ob_plane_028)
col_collection_1.objects.link(ob_plane_027)
col_collection_1.objects.link(ob_plane_026)
col_collection_1.objects.link(ob_plane_025)
col_collection_1.objects.link(ob_plane_024)
col_collection_1.objects.link(ob_plane_023)
col_collection_1.objects.link(ob_plane_022)
col_collection_1.objects.link(ob_plane_021)
col_collection_1.objects.link(ob_plane_020)
col_collection_1.objects.link(ob_plane_019)
col_collection_1.objects.link(ob_plane_018)
col_collection_1.objects.link(ob_plane_017)
col_collection_1.objects.link(ob_plane_016)
col_collection_1.objects.link(ob_plane_015)
col_collection_1.objects.link(ob_plane_014)
col_collection_1.objects.link(ob_plane_013)
col_collection_1.objects.link(ob_plane_012)
col_collection_1.objects.link(ob_plane_011)
col_collection_1.objects.link(ob_plane_010)
col_collection_1.objects.link(ob_plane_009)
col_collection_1.objects.link(ob_plane_008)
col_collection_1.objects.link(ob_plane_007)
col_collection_1.objects.link(ob_plane_006)
col_collection_1.objects.link(ob_plane_005)
col_collection_1.objects.link(ob_plane_004)
col_collection_1.objects.link(ob_plane_003)
col_collection_1.objects.link(ob_plane_002)
col_collection_1.objects.link(ob_plane_001)
col_collection_1.objects.link(ob_plane)

# ---- scene / render settings (as saved in the file)
scene.frame_start = 1; scene.frame_end = 250; scene.frame_set(2)
scene.render.engine = 'BLENDER_EEVEE_NEXT'
scene.render.image_settings.color_mode = 'RGB'
scene.render.image_settings.compression = 90
scene.render.resolution_percentage = 50
scene.render.dither_intensity = 0.0
scene.render.bake_margin = 2
scene.render.bake_bias = 0.0
scene.cycles.use_denoising = False
scene.cycles.samples = 10
scene.cycles.sampling_pattern = 'TABULATED_SOBOL'
scene.cycles.light_sampling_threshold = 0.0
scene.cycles.use_adaptive_sampling = False
scene.cycles.use_light_tree = False
scene.cycles.blur_glossy = 0.0
scene.cycles.volume_bounces = 1
scene.cycles.pixel_filter_type = 'GAUSSIAN'
scene.cycles.sample_clamp_indirect = 0.0
scene.view_settings.view_transform = 'Standard'
bpy.context.view_layer.update()

# ---- added for rendering (the .blend has no active camera and no usable light): camera, sun
cam_auto = bpy.data.cameras.new('AutoCamera')
cam_auto.lens = 50.0
cam_auto.sensor_width = 36.0
cam_auto.clip_end = 1000.0
ob_auto_camera = bpy.data.objects.new('AutoCamera', cam_auto)
scene.collection.objects.link(ob_auto_camera)
ob_auto_camera.location = (16.7296, -20.5145, 20.51)
ob_auto_camera.rotation_euler = (1.09748, -7.21219e-08, 0.694738)
scene.camera = ob_auto_camera
light_auto_sun = bpy.data.lights.new('AutoSun', 'SUN')
light_auto_sun.energy = 3.0
light_auto_sun.angle = 0.0523599
ob_auto_sun = bpy.data.objects.new('AutoSun', light_auto_sun)
scene.collection.objects.link(ob_auto_sun)
ob_auto_sun.rotation_euler = (0.872665, 0.174533, 0.523599)
bpy.context.view_layer.update()

